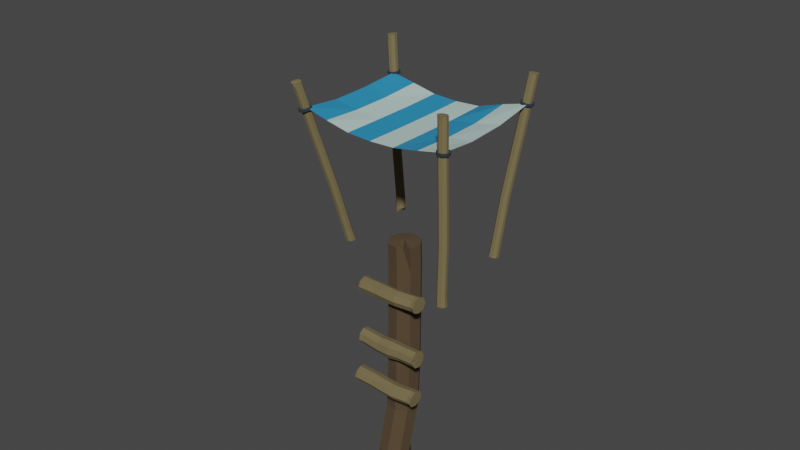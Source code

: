 # Source: SeaProps_1x1x1_textured.blend  (saved by Blender 3.0.42; exported with 4.5.12 LTS)
import bpy
from mathutils import Matrix  # noqa: F401  (used for matrix-valued properties, if any)

bpy.ops.wm.read_factory_settings(use_empty=True)
scene = bpy.context.scene
scene.name = 'Scene'

# ---- materials (node trees are filled in below, after node groups)
mat_woodhouse_01 = bpy.data.materials.new('WoodHouse_01')
mat_woodhouse_01.use_transparent_shadow = False
mat_woodhouse_02 = bpy.data.materials.new('WoodHouse_02')
mat_woodhouse_02.use_transparent_shadow = False
mat_drap_blanc = bpy.data.materials.new('Drap_blanc')
mat_drap_blanc.use_transparent_shadow = False
mat_drapbleu = bpy.data.materials.new('DrapBleu')
mat_drapbleu.use_transparent_shadow = False
mat_material_001 = bpy.data.materials.new('Material.001')
mat_material_001.use_transparent_shadow = False
mat_wooddeck = bpy.data.materials.new('WoodDeck')
mat_wooddeck.use_transparent_shadow = False

# ---- material node trees
mat_woodhouse_01.use_nodes = True; mat_woodhouse_01.node_tree.nodes.clear()
_N = mat_woodhouse_01.node_tree.nodes; _L = mat_woodhouse_01.node_tree.links
n0 = _N.new('ShaderNodeBsdfPrincipled'); n0.name = 'Principled BSDF'; n0.location = (10, 300)
n0.distribution = 'GGX'
n0.subsurface_method = 'RANDOM_WALK_SKIN'
n0.inputs[0].default_value = (0.2031, 0.1599, 0.07329, 1.0)
n0.inputs[2].default_value = 1.0
n0.inputs[3].default_value = 1.45
n0.inputs[27].default_value = (0.0, 0.0, 0.0, 1.0)
n0.inputs[28].default_value = 1.0
n1 = _N.new('ShaderNodeOutputMaterial'); n1.name = 'Material Output'; n1.location = (300, 300)
_L.new(n0.outputs[0], n1.inputs[0])
n1.is_active_output = True
mat_woodhouse_02.use_nodes = True; mat_woodhouse_02.node_tree.nodes.clear()
_N = mat_woodhouse_02.node_tree.nodes; _L = mat_woodhouse_02.node_tree.links
n0 = _N.new('ShaderNodeBsdfPrincipled'); n0.name = 'Principled BSDF'; n0.location = (10, 300)
n0.distribution = 'GGX'
n0.subsurface_method = 'RANDOM_WALK_SKIN'
n0.inputs[0].default_value = (0.1777, 0.1402, 0.06465, 1.0)
n0.inputs[2].default_value = 1.0
n0.inputs[3].default_value = 1.45
n0.inputs[27].default_value = (0.0, 0.0, 0.0, 1.0)
n0.inputs[28].default_value = 1.0
n1 = _N.new('ShaderNodeOutputMaterial'); n1.name = 'Material Output'; n1.location = (300, 300)
_L.new(n0.outputs[0], n1.inputs[0])
n1.is_active_output = True
mat_drap_blanc.use_nodes = True; mat_drap_blanc.node_tree.nodes.clear()
_N = mat_drap_blanc.node_tree.nodes; _L = mat_drap_blanc.node_tree.links
n0 = _N.new('ShaderNodeBsdfPrincipled'); n0.name = 'Principled BSDF'; n0.location = (10, 300)
n0.distribution = 'GGX'
n0.subsurface_method = 'RANDOM_WALK_SKIN'
n0.inputs[0].default_value = (0.5345, 0.7147, 0.6698, 1.0)
n0.inputs[3].default_value = 1.45
n0.inputs[27].default_value = (0.0, 0.0, 0.0, 1.0)
n0.inputs[28].default_value = 1.0
n1 = _N.new('ShaderNodeOutputMaterial'); n1.name = 'Material Output'; n1.location = (300, 300)
_L.new(n0.outputs[0], n1.inputs[0])
n1.is_active_output = True
mat_drapbleu.use_nodes = True; mat_drapbleu.node_tree.nodes.clear()
_N = mat_drapbleu.node_tree.nodes; _L = mat_drapbleu.node_tree.links
n0 = _N.new('ShaderNodeBsdfPrincipled'); n0.name = 'Principled BSDF'; n0.location = (10, 300)
n0.distribution = 'GGX'
n0.subsurface_method = 'RANDOM_WALK_SKIN'
n0.inputs[0].default_value = (0.02657, 0.2835, 0.5491, 1.0)
n0.inputs[3].default_value = 1.45
n0.inputs[27].default_value = (0.0, 0.0, 0.0, 1.0)
n0.inputs[28].default_value = 1.0
n1 = _N.new('ShaderNodeOutputMaterial'); n1.name = 'Material Output'; n1.location = (300, 300)
_L.new(n0.outputs[0], n1.inputs[0])
n1.is_active_output = True
mat_material_001.use_nodes = True; mat_material_001.node_tree.nodes.clear()
_N = mat_material_001.node_tree.nodes; _L = mat_material_001.node_tree.links
n0 = _N.new('ShaderNodeBsdfPrincipled'); n0.name = 'Principled BSDF'; n0.location = (10, 300)
n0.distribution = 'GGX'
n0.subsurface_method = 'RANDOM_WALK_SKIN'
n0.inputs[0].default_value = (0.01865, 0.03236, 0.04359, 1.0)
n0.inputs[2].default_value = 1.0
n0.inputs[3].default_value = 1.45
n0.inputs[27].default_value = (0.0, 0.0, 0.0, 1.0)
n0.inputs[28].default_value = 1.0
n1 = _N.new('ShaderNodeOutputMaterial'); n1.name = 'Material Output'; n1.location = (300, 300)
_L.new(n0.outputs[0], n1.inputs[0])
n1.is_active_output = True
mat_wooddeck.use_nodes = True; mat_wooddeck.node_tree.nodes.clear()
_N = mat_wooddeck.node_tree.nodes; _L = mat_wooddeck.node_tree.links
n0 = _N.new('ShaderNodeOutputMaterial'); n0.name = 'Material Output'; n0.location = (300, 300)
n1 = _N.new('ShaderNodeBsdfPrincipled'); n1.name = 'Principled BSDF'; n1.location = (10, 300)
n1.distribution = 'GGX'
n1.subsurface_method = 'RANDOM_WALK_SKIN'
n1.inputs[0].default_value = (0.08311, 0.05345, 0.02716, 1.0)
n1.inputs[2].default_value = 1.0
n1.inputs[3].default_value = 1.45
n1.inputs[27].default_value = (0.0, 0.0, 0.0, 1.0)
n1.inputs[28].default_value = 1.0
_L.new(n1.outputs[0], n0.inputs[0])
n0.is_active_output = True

# ---- world
world_world = bpy.data.worlds.new('World'); scene.world = world_world
world_world.use_nodes = True; world_world.node_tree.nodes.clear()
_N = world_world.node_tree.nodes; _L = world_world.node_tree.links
n0 = _N.new('ShaderNodeOutputWorld'); n0.name = 'World Output'; n0.location = (300, 300)
n1 = _N.new('ShaderNodeBackground'); n1.name = 'Background'; n1.location = (10, 300)
n1.inputs[0].default_value = (0.05088, 0.05088, 0.05088, 1.0)
_L.new(n1.outputs[0], n0.inputs[0])
n0.is_active_output = True
world_world.color = (0.05088, 0.05088, 0.05088)
world_world.use_sun_shadow = False
world_world.sun_shadow_jitter_overblur = 0.0

# ---- meshes
me_cube_001 = bpy.data.meshes.new('Cube.001')
me_cube_001.from_pydata([(-0.6768, -0.2138, -1.329), (-0.8403, -0.7428, 0.5), (-0.7177, -0.213, -1.331), (-0.8785, -0.742, 0.4982), (-0.744, -0.1865, -1.327), (-0.9031, -0.7172, 0.5022), (-0.7403, -0.1498, -1.319), (-0.8996, -0.683, 0.5095), (-0.7088, -0.1245, -1.312), (-0.8702, -0.6594, 0.516), (-0.6679, -0.1253, -1.311), (-0.832, -0.6602, 0.5177), (-0.6416, -0.1519, -1.315), (-0.8074, -0.685, 0.5137), (-0.6453, -0.1885, -1.322), (-0.8108, -0.7192, 0.5064), (-0.6897, -0.2447, -1.214), (-0.7555, -0.4906, -0.358), (-0.7902, -0.5887, -0.02685), (-0.8285, -0.5881, -0.02787), (-0.7937, -0.4898, -0.3597), (-0.728, -0.2441, -1.215), (-0.8531, -0.5634, -0.02361), (-0.8183, -0.465, -0.3558), (-0.7526, -0.2194, -1.211), (-0.8496, -0.5291, -0.01657), (-0.8149, -0.4308, -0.3484), (-0.7491, -0.1851, -1.204), (-0.8201, -0.5053, -0.01087), (-0.7854, -0.4072, -0.342), (-0.7196, -0.1613, -1.198), (-0.7819, -0.5059, -0.009846), (-0.7472, -0.408, -0.3403), (-0.6814, -0.1619, -1.197), (-0.7573, -0.5306, -0.01411), (-0.7226, -0.4328, -0.3442), (-0.6567, -0.1866, -1.202), (-0.7607, -0.5649, -0.02115), (-0.7261, -0.467, -0.3516), (-0.6602, -0.2209, -1.209), (-0.8565, -0.7038, 0.5121), (-0.7998, -0.6656, 0.4493), (-0.8244, -0.6408, 0.4533), (-0.8626, -0.64, 0.4516), (-0.8921, -0.6637, 0.4452), (-0.8955, -0.6979, 0.4379), (-0.8709, -0.7227, 0.4339), (-0.8327, -0.7235, 0.4356), (-0.881, -0.7463, 0.4978), (-0.8401, -0.7472, 0.4995), (-0.9072, -0.7198, 0.5019), (-0.9036, -0.6832, 0.5095), (-0.872, -0.6578, 0.5161), (-0.8312, -0.6587, 0.5179), (-0.8049, -0.6852, 0.5137), (-0.8086, -0.7219, 0.5061), (-0.8033, -0.6998, 0.4419), (-0.8605, -0.7468, 0.4986), (-0.8496, -0.7286, 0.4914), (-0.7204, -0.3831, -0.724), (-0.7587, -0.3824, -0.7254), (-0.7833, -0.3576, -0.7213), (-0.7798, -0.3234, -0.7141), (-0.7504, -0.2996, -0.708), (-0.7121, -0.3004, -0.7067), (-0.6875, -0.3251, -0.7108), (-0.691, -0.3593, -0.718), (0.8703, -0.6564, -1.324), (0.8495, -0.6635, 0.5755), (0.8299, -0.6632, -1.323), (0.8118, -0.6699, 0.5764), (0.7992, -0.6415, -1.324), (0.7831, -0.6497, 0.5752), (0.7962, -0.6042, -1.327), (0.7803, -0.6147, 0.5726), (0.8225, -0.5729, -1.33), (0.8049, -0.5855, 0.57), (0.8628, -0.5661, -1.331), (0.8426, -0.5792, 0.5691), (0.8935, -0.5878, -1.33), (0.8713, -0.5994, 0.5703), (0.8966, -0.6251, -1.327), (0.8742, -0.6343, 0.5729), (0.8659, -0.6551, -1.216), (0.8664, -0.6549, -0.3226), (0.8581, -0.6593, 0.02437), (0.8204, -0.6657, 0.02606), (0.8287, -0.6613, -0.3217), (0.8282, -0.6615, -1.214), (0.7917, -0.6454, 0.02518), (0.8, -0.6411, -0.3229), (0.7995, -0.6413, -1.215), (0.7888, -0.6105, 0.02223), (0.7971, -0.6061, -0.3255), (0.7967, -0.6063, -1.218), (0.8134, -0.5813, 0.01894), (0.8218, -0.5769, -0.328), (0.8213, -0.5771, -1.222), (0.8511, -0.5749, 0.01725), (0.8595, -0.5706, -0.329), (0.859, -0.5708, -1.223), (0.8798, -0.5951, 0.01813), (0.8882, -0.5908, -0.3278), (0.8877, -0.591, -1.222), (0.8827, -0.6301, 0.02108), (0.891, -0.6257, -0.3251), (0.8906, -0.6259, -1.219), (0.8266, -0.6261, 0.5775), (0.8736, -0.5981, 0.5026), (0.8449, -0.5779, 0.5014), (0.8072, -0.5843, 0.5024), (0.7826, -0.6135, 0.505), (0.7855, -0.6484, 0.5077), (0.8142, -0.6686, 0.5089), (0.8519, -0.6623, 0.5079), (0.8102, -0.6745, 0.5773), (0.8505, -0.6677, 0.5762), (0.7795, -0.6529, 0.576), (0.7764, -0.6156, 0.5729), (0.8028, -0.5843, 0.5699), (0.8431, -0.5775, 0.5688), (0.8738, -0.5991, 0.5702), (0.8768, -0.6365, 0.5732), (0.8765, -0.6331, 0.5053), (0.8304, -0.6711, 0.5768), (0.8375, -0.6542, 0.5641), (0.8726, -0.6515, -0.7057), (0.8349, -0.6579, -0.7044), (0.8062, -0.6376, -0.7054), (0.8033, -0.6027, -0.7082), (0.8279, -0.5735, -0.7111), (0.8656, -0.5671, -0.7124), (0.8943, -0.5873, -0.7114), (0.8972, -0.6223, -0.7086), (-0.8052, -0.6267, 0.2429), (0.8448, -0.627, 0.2318), (-0.8108, 0.6643, 0.2418), (0.8358, 0.6774, 0.2962), (-0.5302, -0.6383, 0.184), (-0.2563, -0.6478, 0.1349), (0.02012, -0.6502, 0.1247), (0.2963, -0.6473, 0.1348), (0.5714, -0.6379, 0.1798), (0.5675, 0.6592, 0.2301), (0.2986, 0.6376, 0.1515), (0.02477, 0.6336, 0.1369), (-0.2512, 0.6367, 0.1477), (-0.5303, 0.6508, 0.1958), (-0.8106, 0.2232, 0.2076), (-0.8094, -0.2073, 0.2006), (0.8408, -0.2074, 0.1991), (0.8387, 0.2265, 0.2211), (-0.5308, -0.2172, 0.1626), (-0.5306, 0.2117, 0.1676), (-0.2543, -0.2252, 0.1335), (-0.2529, 0.2027, 0.1362), (0.02216, -0.2283, 0.1225), (0.0231, 0.1995, 0.1249), (0.2965, -0.225, 0.1335), (0.2972, 0.2027, 0.1362), (0.5696, -0.2171, 0.1624), (0.5692, 0.213, 0.173), (-0.8395, -0.6846, 0.2246), (-0.8329, -0.691, 0.2232), (-0.8471, -0.6885, 0.221), (-0.8343, -0.6806, 0.1957), (-0.8424, -0.685, 0.1954), (-0.8283, -0.6874, 0.1976), (-0.8795, -0.6596, 0.2208), (-0.8793, -0.6684, 0.218), (-0.8878, -0.6566, 0.2181), (-0.8743, -0.6556, 0.192), (-0.8832, -0.6531, 0.1925), (-0.8747, -0.6648, 0.1924), (-0.8909, -0.6139, 0.2252), (-0.897, -0.6198, 0.2215), (-0.895, -0.6056, 0.2239), (-0.8857, -0.6099, 0.1963), (-0.8903, -0.6021, 0.1983), (-0.8924, -0.6163, 0.1959), (-0.867, -0.5742, 0.235), (-0.8757, -0.5737, 0.2318), (-0.8643, -0.5653, 0.235), (-0.8619, -0.5702, 0.2062), (-0.8596, -0.5618, 0.2094), (-0.8711, -0.5701, 0.2062), (-0.8219, -0.5638, 0.2445), (-0.8279, -0.557, 0.2427), (-0.8137, -0.5594, 0.2449), (-0.8167, -0.5598, 0.2157), (-0.8091, -0.5559, 0.2193), (-0.8233, -0.5534, 0.2171), (-0.7819, -0.5888, 0.2483), (-0.7815, -0.5795, 0.2479), (-0.7729, -0.5913, 0.2478), (-0.7767, -0.5848, 0.2195), (-0.7683, -0.5877, 0.2222), (-0.7769, -0.576, 0.2223), (-0.7704, -0.6345, 0.244), (-0.7637, -0.6281, 0.2444), (-0.7658, -0.6423, 0.242), (-0.7652, -0.6305, 0.2151), (-0.7612, -0.6388, 0.2164), (-0.7591, -0.6246, 0.2188), (-0.7943, -0.6742, 0.2341), (-0.785, -0.6743, 0.2341), (-0.7965, -0.6826, 0.2309), (-0.7891, -0.6702, 0.2053), (-0.7919, -0.679, 0.2053), (-0.7804, -0.6707, 0.2085), (0.8142, -0.674, 0.2324), (0.8193, -0.6814, 0.2301), (0.8055, -0.677, 0.2312), (0.8123, -0.6728, 0.2029), (0.8038, -0.6759, 0.205), (0.8176, -0.6804, 0.2039), (0.7782, -0.6435, 0.236), (0.7765, -0.6524, 0.234), (0.7699, -0.6395, 0.235), (0.7763, -0.6423, 0.2065), (0.7682, -0.6384, 0.2088), (0.7748, -0.6513, 0.2079), (0.7744, -0.5963, 0.2381), (0.7669, -0.6015, 0.2367), (0.7713, -0.5877, 0.237), (0.7725, -0.5951, 0.2086), (0.7696, -0.5866, 0.2108), (0.7652, -0.6005, 0.2105), (0.805, -0.5602, 0.2376), (0.796, -0.5586, 0.2365), (0.8089, -0.5519, 0.236), (0.8031, -0.559, 0.2081), (0.8072, -0.5509, 0.2098), (0.7943, -0.5575, 0.2104), (0.8521, -0.5563, 0.2347), (0.8468, -0.5488, 0.2336), (0.8606, -0.5532, 0.2326), (0.8502, -0.5551, 0.2052), (0.8589, -0.5522, 0.2064), (0.8451, -0.5477, 0.2075), (0.8881, -0.5869, 0.2311), (0.8896, -0.5778, 0.2297), (0.8962, -0.5907, 0.2287), (0.8862, -0.5857, 0.2016), (0.8945, -0.5897, 0.2026), (0.8879, -0.5768, 0.2035), (0.8919, -0.634, 0.2289), (0.8993, -0.6287, 0.227), (0.8948, -0.6425, 0.2268), (0.89, -0.6328, 0.1995), (0.8931, -0.6415, 0.2006), (0.8976, -0.6276, 0.2009), (0.8613, -0.6701, 0.2295), (0.8702, -0.6716, 0.2272), (0.8572, -0.6782, 0.2278), (0.8594, -0.6689, 0.2), (0.8555, -0.6772, 0.2016), (0.8685, -0.6705, 0.201), (-0.8093, -0.2072, 0.1949), (-0.8051, -0.6266, 0.2372), (0.5714, -0.6378, 0.1741), (0.8448, -0.6269, 0.2261), (0.8388, 0.2266, 0.2154), (0.8358, 0.6775, 0.2905), (-0.5303, 0.6509, 0.1901), (-0.8107, 0.6644, 0.2361), (-0.5301, -0.6382, 0.1783), (-0.2563, -0.6477, 0.1293), (0.02016, -0.6501, 0.119), (0.2963, -0.6472, 0.1291), (0.5676, 0.6593, 0.2244), (0.2987, 0.6377, 0.1458), (0.02481, 0.6337, 0.1312), (-0.2511, 0.6368, 0.142), (-0.5306, 0.2118, 0.162), (-0.2529, 0.2028, 0.1305), (0.02314, 0.1996, 0.1192), (0.2972, 0.2028, 0.1305), (0.5692, 0.2131, 0.1673), (-0.8105, 0.2233, 0.2019), (0.8409, -0.2073, 0.1934), (-0.5307, -0.2171, 0.1569), (-0.2543, -0.2251, 0.1278), (0.0222, -0.2282, 0.1168), (0.2965, -0.2249, 0.1278), (0.5697, -0.217, 0.1567), (0.6453, 0.5204, -1.326), (0.8276, 0.7886, 0.5818), (0.6861, 0.5184, -1.328), (0.8657, 0.7867, 0.5798), (0.7114, 0.4907, -1.328), (0.8894, 0.7608, 0.5802), (0.7064, 0.4535, -1.325), (0.8847, 0.726, 0.5828), (0.674, 0.4286, -1.322), (0.8545, 0.7028, 0.5861), (0.6332, 0.4306, -1.32), (0.8163, 0.7047, 0.5882), (0.6079, 0.4584, -1.32), (0.7926, 0.7307, 0.5877), (0.6129, 0.4956, -1.323), (0.7973, 0.7654, 0.5851), (0.6593, 0.5349, -1.184), (0.7339, 0.6591, -0.3021), (0.7721, 0.7097, 0.03915), (0.8103, 0.7079, 0.03787), (0.772, 0.6572, -0.3041), (0.6975, 0.5331, -1.185), (0.834, 0.682, 0.0386), (0.7957, 0.6312, -0.3037), (0.7212, 0.5072, -1.184), (0.8293, 0.6472, 0.04091), (0.791, 0.5965, -0.3011), (0.7165, 0.4724, -1.182), (0.799, 0.6239, 0.04346), (0.7608, 0.5733, -0.2978), (0.6862, 0.4491, -1.179), (0.7607, 0.6257, 0.04474), (0.7226, 0.5752, -0.2958), (0.6479, 0.4509, -1.178), (0.737, 0.6516, 0.044), (0.6989, 0.6011, -0.2962), (0.6242, 0.4768, -1.179), (0.7417, 0.6864, 0.04169), (0.7036, 0.6359, -0.2988), (0.6289, 0.5116, -1.181), (0.8424, 0.7477, 0.5884), (0.7844, 0.7205, 0.5213), (0.8081, 0.6946, 0.5217), (0.8462, 0.6927, 0.5197), (0.8765, 0.7159, 0.5165), (0.8812, 0.7507, 0.5139), (0.8575, 0.7766, 0.5135), (0.8193, 0.7785, 0.5154), (0.8684, 0.791, 0.5799), (0.8276, 0.793, 0.582), (0.8937, 0.7632, 0.5803), (0.8887, 0.726, 0.5828), (0.8563, 0.7012, 0.5861), (0.8155, 0.7032, 0.5881), (0.7902, 0.7309, 0.5878), (0.7952, 0.7681, 0.5852), (0.7891, 0.7553, 0.5187), (0.8479, 0.792, 0.5809), (0.8364, 0.7754, 0.5714), (0.6949, 0.6038, -0.6792), (0.7331, 0.602, -0.6809), (0.7568, 0.576, -0.6803), (0.7521, 0.5413, -0.6778), (0.7218, 0.518, -0.6749), (0.6837, 0.5199, -0.6733), (0.66, 0.5458, -0.6738), (0.6646, 0.5806, -0.6763), (-0.7289, 0.7059, -1.32), (-0.8744, 0.7364, 0.6373), (-0.6884, 0.709, -1.316), (-0.8364, 0.7393, 0.6415), (-0.6598, 0.6847, -1.262), (-0.8097, 0.7165, 0.643), (-0.6599, 0.6471, -1.264), (-0.8099, 0.6814, 0.6408), (-0.6887, 0.6184, -1.269), (-0.8368, 0.6545, 0.6362), (-0.7292, 0.6153, -1.327), (-0.8747, 0.6516, 0.632), (-0.7578, 0.6396, -1.328), (-0.9014, 0.6744, 0.6306), (-0.7577, 0.6771, -1.326), (-0.9012, 0.7095, 0.6328), (-0.7352, 0.7059, -1.149), (-0.8136, 0.7175, -0.2587), (-0.8351, 0.7257, 0.08762), (-0.7973, 0.7286, 0.0926), (-0.7757, 0.7204, -0.2545), (-0.6973, 0.7088, -1.144), (-0.7706, 0.7058, 0.09434), (-0.7489, 0.6977, -0.2531), (-0.6706, 0.686, -1.142), (-0.7707, 0.6707, 0.09184), (-0.7491, 0.6626, -0.2553), (-0.6707, 0.6509, -1.144), (-0.7975, 0.6438, 0.08655), (-0.776, 0.6357, -0.2598), (-0.6976, 0.624, -1.15), (-0.8354, 0.6409, 0.08157), (-0.8139, 0.6328, -0.264), (-0.7354, 0.6211, -1.155), (-0.8621, 0.6637, 0.07983), (-0.8406, 0.6555, -0.2654), (-0.7621, 0.6439, -1.156), (-0.862, 0.6988, 0.08233), (-0.8405, 0.6906, -0.2633), (-0.762, 0.679, -1.154), (-0.8552, 0.697, 0.6416), (-0.8979, 0.6725, 0.5629), (-0.8712, 0.6497, 0.5644), (-0.8333, 0.6526, 0.5687), (-0.8064, 0.6795, 0.5733), (-0.8063, 0.7146, 0.5755), (-0.833, 0.7374, 0.574), (-0.8709, 0.7344, 0.5698), (-0.8345, 0.7438, 0.6426), (-0.875, 0.7407, 0.6379), (-0.8059, 0.7194, 0.644), (-0.806, 0.6819, 0.6414), (-0.8347, 0.6532, 0.6363), (-0.8753, 0.65, 0.6317), (-0.9038, 0.6744, 0.6302), (-0.9037, 0.7119, 0.6328), (-0.8978, 0.7076, 0.5652), (-0.8548, 0.7422, 0.6403), (-0.8623, 0.7258, 0.627), (-0.7866, 0.7096, -0.6408), (-0.7487, 0.7125, -0.6362), (-0.722, 0.6897, -0.6346), (-0.7221, 0.6546, -0.637), (-0.749, 0.6278, -0.6419), (-0.7869, 0.6248, -0.6465), (-0.8136, 0.6476, -0.6481), (-0.8134, 0.6827, -0.6457), (0.8247, 0.7686, 0.3011), (0.8183, 0.7753, 0.3006), (0.8324, 0.7727, 0.298), (0.8194, 0.7688, 0.272), (0.8277, 0.7729, 0.2722), (0.8136, 0.7755, 0.2748), (0.8638, 0.7429, 0.2938), (0.8639, 0.7521, 0.2921), (0.872, 0.7401, 0.2906), (0.8585, 0.7431, 0.2647), (0.8673, 0.7402, 0.2647), (0.8592, 0.7522, 0.2663), (0.8736, 0.6967, 0.2917), (0.8799, 0.7029, 0.2889), (0.8773, 0.6885, 0.2893), (0.8682, 0.6968, 0.2627), (0.8726, 0.6887, 0.2635), (0.8752, 0.703, 0.2631), (0.8483, 0.6569, 0.2962), (0.857, 0.6565, 0.2929), (0.8452, 0.6482, 0.295), (0.843, 0.6571, 0.2671), (0.8405, 0.6484, 0.2692), (0.8522, 0.6567, 0.2671), (0.8028, 0.6469, 0.3045), (0.8085, 0.6402, 0.3017), (0.7945, 0.6428, 0.3043), (0.7974, 0.6471, 0.2754), (0.7897, 0.6429, 0.2785), (0.8038, 0.6403, 0.2759), (0.7637, 0.6726, 0.3117), (0.763, 0.6635, 0.3101), (0.7549, 0.6754, 0.3117), (0.7584, 0.6727, 0.2827), (0.7501, 0.6756, 0.2859), (0.7583, 0.6636, 0.2843), (0.7539, 0.7189, 0.3138), (0.747, 0.7127, 0.3133), (0.7496, 0.727, 0.3129), (0.7486, 0.719, 0.2847), (0.7448, 0.7271, 0.2871), (0.7423, 0.7128, 0.2875), (0.7792, 0.7586, 0.3093), (0.7699, 0.759, 0.3094), (0.7817, 0.7673, 0.3072), (0.7738, 0.7588, 0.2803), (0.777, 0.7674, 0.2814), (0.7652, 0.7592, 0.2835), (-0.8073, 0.7472, 0.259), (-0.8122, 0.755, 0.2578), (-0.7985, 0.7499, 0.2582), (-0.8054, 0.7499, 0.2297), (-0.7968, 0.7524, 0.2321), (-0.8105, 0.7574, 0.2317), (-0.7725, 0.7151, 0.2582), (-0.7704, 0.7242, 0.2575), (-0.7643, 0.711, 0.2567), (-0.7706, 0.7179, 0.2288), (-0.7626, 0.7135, 0.2306), (-0.7688, 0.7266, 0.2314), (-0.7703, 0.6681, 0.2539), (-0.7626, 0.6731, 0.2532), (-0.7675, 0.6595, 0.2516), (-0.7685, 0.6708, 0.2245), (-0.7659, 0.662, 0.2255), (-0.7609, 0.6756, 0.2271), (-0.8022, 0.6335, 0.2486), (-0.7932, 0.6317, 0.2473), (-0.8064, 0.6256, 0.2459), (-0.8004, 0.6363, 0.2192), (-0.8047, 0.6281, 0.2198), (-0.7916, 0.6342, 0.2212), (-0.8494, 0.6317, 0.2454), (-0.8444, 0.6242, 0.2433), (-0.858, 0.6292, 0.2429), (-0.8475, 0.6344, 0.216), (-0.8563, 0.6317, 0.2169), (-0.8427, 0.6266, 0.2173), (-0.8843, 0.6637, 0.2462), (-0.8861, 0.655, 0.2436), (-0.8922, 0.6681, 0.2444), (-0.8824, 0.6665, 0.2168), (-0.8906, 0.6706, 0.2184), (-0.8844, 0.6574, 0.2175), (-0.8864, 0.7108, 0.2505), (-0.8939, 0.706, 0.2479), (-0.889, 0.7196, 0.2495), (-0.8845, 0.7135, 0.2212), (-0.8873, 0.7221, 0.2235), (-0.8923, 0.7085, 0.2219), (-0.8545, 0.7453, 0.2558), (-0.8633, 0.7474, 0.2538), (-0.8501, 0.7535, 0.2552), (-0.8526, 0.7481, 0.2265), (-0.8485, 0.756, 0.2291), (-0.8616, 0.7499, 0.2277)], [], [(47, 58, 57), (46, 3, 5, 45), (45, 5, 7, 44), (44, 7, 9, 43), (43, 9, 11, 42), (42, 11, 13, 41), (5, 3, 48, 50), (41, 13, 15, 56), (56, 15, 1, 47), (0, 2, 4, 6, 8, 10, 12, 14), (14, 39, 16, 0), (66, 38, 17, 59), (38, 37, 18, 17), (12, 36, 39, 14), (65, 35, 38, 66), (35, 34, 37, 38), (10, 33, 36, 12), (64, 32, 35, 65), (32, 31, 34, 35), (8, 30, 33, 10), (63, 29, 32, 64), (29, 28, 31, 32), (6, 27, 30, 8), (62, 26, 29, 63), (26, 25, 28, 29), (4, 24, 27, 6), (61, 23, 26, 62), (23, 22, 25, 26), (2, 21, 24, 4), (60, 20, 23, 61), (20, 19, 22, 23), (0, 16, 21, 2), (59, 17, 20, 60), (17, 18, 19, 20), (22, 45, 44, 25), (11, 9, 52, 53), (1, 15, 55, 49), (7, 5, 50, 51), (13, 11, 53, 54), (9, 7, 51, 52), (15, 13, 54, 55), (40, 57, 58), (40, 50, 48), (40, 51, 50), (40, 52, 51), (40, 53, 52), (40, 54, 53), (40, 55, 54), (40, 49, 55), (25, 44, 43, 28), (28, 43, 42, 31), (31, 42, 41, 34), (34, 41, 56, 37), (37, 56, 47, 18), (19, 46, 45, 22), (18, 47, 46, 19), (57, 40, 48), (58, 1, 49), (47, 57, 3, 46), (3, 57, 48), (58, 49, 40), (58, 47, 1), (16, 59, 60, 21), (21, 60, 61, 24), (24, 61, 62, 27), (27, 62, 63, 30), (30, 63, 64, 33), (33, 64, 65, 36), (36, 65, 66, 39), (39, 66, 59, 16), (114, 125, 124), (113, 70, 72, 112), (112, 72, 74, 111), (111, 74, 76, 110), (110, 76, 78, 109), (109, 78, 80, 108), (72, 70, 115, 117), (108, 80, 82, 123), (123, 82, 68, 114), (67, 69, 71, 73, 75, 77, 79, 81), (81, 106, 83, 67), (133, 105, 84, 126), (105, 104, 85, 84), (79, 103, 106, 81), (132, 102, 105, 133), (102, 101, 104, 105), (77, 100, 103, 79), (131, 99, 102, 132), (99, 98, 101, 102), (75, 97, 100, 77), (130, 96, 99, 131), (96, 95, 98, 99), (73, 94, 97, 75), (129, 93, 96, 130), (93, 92, 95, 96), (71, 91, 94, 73), (128, 90, 93, 129), (90, 89, 92, 93), (69, 88, 91, 71), (127, 87, 90, 128), (87, 86, 89, 90), (67, 83, 88, 69), (126, 84, 87, 127), (84, 85, 86, 87), (89, 112, 111, 92), (78, 76, 119, 120), (68, 82, 122, 116), (74, 72, 117, 118), (80, 78, 120, 121), (76, 74, 118, 119), (82, 80, 121, 122), (107, 124, 125), (107, 117, 115), (107, 118, 117), (107, 119, 118), (107, 120, 119), (107, 121, 120), (107, 122, 121), (107, 116, 122), (92, 111, 110, 95), (95, 110, 109, 98), (98, 109, 108, 101), (101, 108, 123, 104), (104, 123, 114, 85), (86, 113, 112, 89), (85, 114, 113, 86), (124, 107, 115), (125, 68, 116), (114, 124, 70, 113), (70, 124, 115), (125, 116, 107), (125, 114, 68), (83, 126, 127, 88), (88, 127, 128, 91), (91, 128, 129, 94), (94, 129, 130, 97), (97, 130, 131, 100), (100, 131, 132, 103), (103, 132, 133, 106), (106, 133, 126, 83), (161, 143, 137, 151), (148, 136, 147, 153), (153, 147, 146, 155), (155, 146, 145, 157), (157, 145, 144, 159), (159, 144, 143, 161), (141, 158, 160, 142), (158, 159, 161, 160), (140, 156, 158, 141), (156, 157, 159, 158), (139, 154, 156, 140), (154, 155, 157, 156), (138, 152, 154, 139), (152, 153, 155, 154), (134, 149, 152, 138), (149, 148, 153, 152), (142, 160, 150, 135), (160, 161, 151, 150), (206, 208, 167, 163), (176, 178, 185, 181), (182, 184, 191, 187), (188, 190, 197, 193), (194, 196, 203, 199), (200, 202, 209, 205), (170, 172, 179, 175), (171, 165, 207, 201, 195, 189, 183, 177), (164, 166, 173, 169), (162, 163, 164), (165, 166, 167), (168, 169, 170), (171, 172, 173), (174, 175, 176), (177, 178, 179), (180, 181, 182), (183, 184, 185), (186, 187, 188), (189, 190, 191), (192, 193, 194), (195, 196, 197), (198, 199, 200), (201, 202, 203), (204, 205, 206), (207, 208, 209), (164, 169, 168, 162), (173, 166, 165, 171), (163, 167, 166, 164), (172, 170, 169, 173), (170, 175, 174, 168), (179, 172, 171, 177), (178, 176, 175, 179), (176, 181, 180, 174), (185, 178, 177, 183), (184, 182, 181, 185), (182, 187, 186, 180), (191, 184, 183, 189), (190, 188, 187, 191), (188, 193, 192, 186), (197, 190, 189, 195), (196, 194, 193, 197), (194, 199, 198, 192), (203, 196, 195, 201), (202, 200, 199, 203), (200, 205, 204, 198), (209, 202, 201, 207), (208, 206, 205, 209), (206, 163, 162, 204), (167, 208, 207, 165), (162, 168, 174, 180, 186, 192, 198, 204), (254, 256, 215, 211), (224, 226, 233, 229), (230, 232, 239, 235), (236, 238, 245, 241), (242, 244, 251, 247), (248, 250, 257, 253), (218, 220, 227, 223), (219, 213, 255, 249, 243, 237, 231, 225), (212, 214, 221, 217), (210, 211, 212), (213, 214, 215), (216, 217, 218), (219, 220, 221), (222, 223, 224), (225, 226, 227), (228, 229, 230), (231, 232, 233), (234, 235, 236), (237, 238, 239), (240, 241, 242), (243, 244, 245), (246, 247, 248), (249, 250, 251), (252, 253, 254), (255, 256, 257), (212, 217, 216, 210), (221, 214, 213, 219), (211, 215, 214, 212), (220, 218, 217, 221), (218, 223, 222, 216), (227, 220, 219, 225), (226, 224, 223, 227), (224, 229, 228, 222), (233, 226, 225, 231), (232, 230, 229, 233), (230, 235, 234, 228), (239, 232, 231, 237), (238, 236, 235, 239), (236, 241, 240, 234), (245, 238, 237, 243), (244, 242, 241, 245), (242, 247, 246, 240), (251, 244, 243, 249), (250, 248, 247, 251), (248, 253, 252, 246), (257, 250, 249, 255), (256, 254, 253, 257), (254, 211, 210, 252), (215, 256, 255, 213), (210, 216, 222, 228, 234, 240, 246, 252), (278, 262, 263, 270), (279, 274, 264, 265), (274, 275, 273, 264), (275, 276, 272, 273), (276, 277, 271, 272), (277, 278, 270, 271), (269, 260, 285, 284), (284, 285, 278, 277), (268, 269, 284, 283), (283, 284, 277, 276), (267, 268, 283, 282), (282, 283, 276, 275), (266, 267, 282, 281), (281, 282, 275, 274), (259, 266, 281, 258), (258, 281, 274, 279), (260, 261, 280, 285), (285, 280, 262, 278), (151, 137, 263, 262), (143, 144, 271, 270), (147, 136, 265, 264), (144, 145, 272, 271), (134, 138, 266, 259), (136, 148, 279, 265), (145, 146, 273, 272), (138, 139, 267, 266), (148, 149, 258, 279), (146, 147, 264, 273), (139, 140, 268, 267), (135, 150, 280, 261), (140, 141, 269, 268), (150, 151, 262, 280), (149, 134, 259, 258), (141, 142, 260, 269), (142, 135, 261, 260), (137, 143, 270, 263), (333, 344, 343), (332, 289, 291, 331), (331, 291, 293, 330), (330, 293, 295, 329), (329, 295, 297, 328), (328, 297, 299, 327), (291, 289, 334, 336), (327, 299, 301, 342), (342, 301, 287, 333), (286, 288, 290, 292, 294, 296, 298, 300), (300, 325, 302, 286), (352, 324, 303, 345), (324, 323, 304, 303), (298, 322, 325, 300), (351, 321, 324, 352), (321, 320, 323, 324), (296, 319, 322, 298), (350, 318, 321, 351), (318, 317, 320, 321), (294, 316, 319, 296), (349, 315, 318, 350), (315, 314, 317, 318), (292, 313, 316, 294), (348, 312, 315, 349), (312, 311, 314, 315), (290, 310, 313, 292), (347, 309, 312, 348), (309, 308, 311, 312), (288, 307, 310, 290), (346, 306, 309, 347), (306, 305, 308, 309), (286, 302, 307, 288), (345, 303, 306, 346), (303, 304, 305, 306), (308, 331, 330, 311), (297, 295, 338, 339), (287, 301, 341, 335), (293, 291, 336, 337), (299, 297, 339, 340), (295, 293, 337, 338), (301, 299, 340, 341), (326, 343, 344), (326, 336, 334), (326, 337, 336), (326, 338, 337), (326, 339, 338), (326, 340, 339), (326, 341, 340), (326, 335, 341), (311, 330, 329, 314), (314, 329, 328, 317), (317, 328, 327, 320), (320, 327, 342, 323), (323, 342, 333, 304), (305, 332, 331, 308), (304, 333, 332, 305), (343, 326, 334), (344, 287, 335), (333, 343, 289, 332), (289, 343, 334), (344, 335, 326), (344, 333, 287), (302, 345, 346, 307), (307, 346, 347, 310), (310, 347, 348, 313), (313, 348, 349, 316), (316, 349, 350, 319), (319, 350, 351, 322), (322, 351, 352, 325), (325, 352, 345, 302), (400, 411, 410), (399, 356, 358, 398), (398, 358, 360, 397), (397, 360, 362, 396), (396, 362, 364, 395), (395, 364, 366, 394), (358, 356, 401, 403), (394, 366, 368, 409), (409, 368, 354, 400), (353, 355, 357, 359, 361, 363, 365, 367), (367, 392, 369, 353), (419, 391, 370, 412), (391, 390, 371, 370), (365, 389, 392, 367), (418, 388, 391, 419), (388, 387, 390, 391), (363, 386, 389, 365), (417, 385, 388, 418), (385, 384, 387, 388), (361, 383, 386, 363), (416, 382, 385, 417), (382, 381, 384, 385), (359, 380, 383, 361), (415, 379, 382, 416), (379, 378, 381, 382), (357, 377, 380, 359), (414, 376, 379, 415), (376, 375, 378, 379), (355, 374, 377, 357), (413, 373, 376, 414), (373, 372, 375, 376), (353, 369, 374, 355), (412, 370, 373, 413), (370, 371, 372, 373), (375, 398, 397, 378), (364, 362, 405, 406), (354, 368, 408, 402), (360, 358, 403, 404), (366, 364, 406, 407), (362, 360, 404, 405), (368, 366, 407, 408), (393, 410, 411), (393, 403, 401), (393, 404, 403), (393, 405, 404), (393, 406, 405), (393, 407, 406), (393, 408, 407), (393, 402, 408), (378, 397, 396, 381), (381, 396, 395, 384), (384, 395, 394, 387), (387, 394, 409, 390), (390, 409, 400, 371), (372, 399, 398, 375), (371, 400, 399, 372), (410, 393, 401), (411, 354, 402), (400, 410, 356, 399), (356, 410, 401), (411, 402, 393), (411, 400, 354), (369, 412, 413, 374), (374, 413, 414, 377), (377, 414, 415, 380), (380, 415, 416, 383), (383, 416, 417, 386), (386, 417, 418, 389), (389, 418, 419, 392), (392, 419, 412, 369), (464, 466, 425, 421), (434, 436, 443, 439), (440, 442, 449, 445), (446, 448, 455, 451), (452, 454, 461, 457), (458, 460, 467, 463), (428, 430, 437, 433), (429, 423, 465, 459, 453, 447, 441, 435), (422, 424, 431, 427), (420, 421, 422), (423, 424, 425), (426, 427, 428), (429, 430, 431), (432, 433, 434), (435, 436, 437), (438, 439, 440), (441, 442, 443), (444, 445, 446), (447, 448, 449), (450, 451, 452), (453, 454, 455), (456, 457, 458), (459, 460, 461), (462, 463, 464), (465, 466, 467), (422, 427, 426, 420), (431, 424, 423, 429), (421, 425, 424, 422), (430, 428, 427, 431), (428, 433, 432, 426), (437, 430, 429, 435), (436, 434, 433, 437), (434, 439, 438, 432), (443, 436, 435, 441), (442, 440, 439, 443), (440, 445, 444, 438), (449, 442, 441, 447), (448, 446, 445, 449), (446, 451, 450, 444), (455, 448, 447, 453), (454, 452, 451, 455), (452, 457, 456, 450), (461, 454, 453, 459), (460, 458, 457, 461), (458, 463, 462, 456), (467, 460, 459, 465), (466, 464, 463, 467), (464, 421, 420, 462), (425, 466, 465, 423), (420, 426, 432, 438, 444, 450, 456, 462), (512, 514, 473, 469), (482, 484, 491, 487), (488, 490, 497, 493), (494, 496, 503, 499), (500, 502, 509, 505), (506, 508, 515, 511), (476, 478, 485, 481), (477, 471, 513, 507, 501, 495, 489, 483), (470, 472, 479, 475), (468, 469, 470), (471, 472, 473), (474, 475, 476), (477, 478, 479), (480, 481, 482), (483, 484, 485), (486, 487, 488), (489, 490, 491), (492, 493, 494), (495, 496, 497), (498, 499, 500), (501, 502, 503), (504, 505, 506), (507, 508, 509), (510, 511, 512), (513, 514, 515), (470, 475, 474, 468), (479, 472, 471, 477), (469, 473, 472, 470), (478, 476, 475, 479), (476, 481, 480, 474), (485, 478, 477, 483), (484, 482, 481, 485), (482, 487, 486, 480), (491, 484, 483, 489), (490, 488, 487, 491), (488, 493, 492, 486), (497, 490, 489, 495), (496, 494, 493, 497), (494, 499, 498, 492), (503, 496, 495, 501), (502, 500, 499, 503), (500, 505, 504, 498), (509, 502, 501, 507), (508, 506, 505, 509), (506, 511, 510, 504), (515, 508, 507, 513), (514, 512, 511, 515), (512, 469, 468, 510), (473, 514, 513, 471), (468, 474, 480, 486, 492, 498, 504, 510)])
me_cube_001.polygons.foreach_set('material_index', [1, 1, 1, 1, 1, 1, 1, 1, 1, 1, 1, 1, 1, 1, 1, 1, 1, 1, 1, 1, 1, 1, 1, 1, 1, 1, 1, 1, 1, 1, 1, 1, 1, 1, 1, 1, 1, 1, 1, 1, 1, 1, 1, 1, 1, 1, 1, 1, 1, 1, 1, 1, 1, 1, 1, 1, 1, 1, 1, 1, 1, 1, 1, 1, 1, 1, 1, 1, 1, 1, 1, 1, 1, 1, 1, 1, 1, 1, 1, 1, 1, 1, 1, 1, 1, 1, 1, 1, 1, 1, 1, 1, 1, 1, 1, 1, 1, 1, 1, 1, 1, 1, 1, 1, 1, 1, 1, 1, 1, 1, 1, 1, 1, 1, 1, 1, 1, 1, 1, 1, 1, 1, 1, 1, 1, 1, 1, 1, 1, 1, 1, 1, 1, 1, 1, 1, 1, 1, 1, 1, 2, 3, 2, 3, 2, 3, 3, 3, 2, 2, 3, 3, 2, 2, 3, 3, 2, 2, 4, 4, 4, 4, 4, 4, 4, 4, 4, 4, 4, 4, 4, 4, 4, 4, 4, 4, 4, 4, 4, 4, 4, 4, 4, 4, 4, 4, 4, 4, 4, 4, 4, 4, 4, 4, 4, 4, 4, 4, 4, 4, 4, 4, 4, 4, 4, 4, 4, 4, 4, 4, 4, 4, 4, 4, 4, 4, 4, 4, 4, 4, 4, 4, 4, 4, 4, 4, 4, 4, 4, 4, 4, 4, 4, 4, 4, 4, 4, 4, 4, 4, 4, 4, 4, 4, 4, 4, 4, 4, 4, 4, 4, 4, 4, 4, 4, 4, 4, 4, 2, 3, 2, 3, 2, 3, 3, 3, 2, 2, 3, 3, 2, 2, 3, 3, 2, 2, 2, 3, 3, 2, 3, 3, 3, 2, 3, 2, 3, 2, 2, 2, 3, 3, 2, 2, 1, 1, 1, 1, 1, 1, 1, 1, 1, 1, 1, 1, 1, 1, 1, 1, 1, 1, 1, 1, 1, 1, 1, 1, 1, 1, 1, 1, 1, 1, 1, 1, 1, 1, 1, 1, 1, 1, 1, 1, 1, 1, 1, 1, 1, 1, 1, 1, 1, 1, 1, 1, 1, 1, 1, 1, 1, 1, 1, 1, 1, 1, 1, 1, 1, 1, 1, 1, 1, 1, 1, 1, 1, 1, 1, 1, 1, 1, 1, 1, 1, 1, 1, 1, 1, 1, 1, 1, 1, 1, 1, 1, 1, 1, 1, 1, 1, 1, 1, 1, 1, 1, 1, 1, 1, 1, 1, 1, 1, 1, 1, 1, 1, 1, 1, 1, 1, 1, 1, 1, 1, 1, 1, 1, 1, 1, 1, 1, 1, 1, 1, 1, 1, 1, 1, 1, 1, 1, 1, 1, 4, 4, 4, 4, 4, 4, 4, 4, 4, 4, 4, 4, 4, 4, 4, 4, 4, 4, 4, 4, 4, 4, 4, 4, 4, 4, 4, 4, 4, 4, 4, 4, 4, 4, 4, 4, 4, 4, 4, 4, 4, 4, 4, 4, 4, 4, 4, 4, 4, 4, 4, 4, 4, 4, 4, 4, 4, 4, 4, 4, 4, 4, 4, 4, 4, 4, 4, 4, 4, 4, 4, 4, 4, 4, 4, 4, 4, 4, 4, 4, 4, 4, 4, 4, 4, 4, 4, 4, 4, 4, 4, 4, 4, 4, 4, 4, 4, 4, 4, 4])
_uv = me_cube_001.uv_layers.new(name='UVMap')
_uv.uv.foreach_set('vector', [1.0, 0.9892, 0.9854, 1.0, 0.9529, 1.0, 0.875, 0.9892, 0.875, 1.0, 0.75, 1.0, 0.75, 0.9892, 0.75, 0.9892, 0.75, 1.0, 0.625, 1.0, 0.625, 0.9892, 0.625, 0.9892, 0.625, 1.0, 0.5, 1.0, 0.5, 0.9892, 0.5, 0.9892, 0.5, 1.0, 0.375, 1.0, 0.375, 0.9892, 0.375, 0.9892, 0.375, 1.0, 0.25, 1.0, 0.25, 0.9892, 0.75, 1.0, 0.875, 1.0, 0.875, 1.0, 0.75, 1.0, 0.25, 0.9892, 0.25, 1.0, 0.125, 1.0, 0.125, 0.9892, 0.125, 0.9892, 0.125, 1.0, 0.0, 1.0, 0.0, 0.9892, 0.75, 0.49, 0.9197, 0.4197, 0.99, 0.25, 0.9197, 0.08029, 0.75, 0.01, 0.5803, 0.08029, 0.51, 0.25, 0.5803, 0.4197, 0.125, 0.5, 0.125, 0.625, 0.0, 0.625, 0.0, 0.5, 0.125, 0.6889, 0.125, 0.75, 0.0, 0.75, 0.0, 0.6889, 0.125, 0.75, 0.125, 0.875, 0.0, 0.875, 0.0, 0.75, 0.25, 0.5, 0.25, 0.625, 0.125, 0.625, 0.125, 0.5, 0.25, 0.6889, 0.25, 0.75, 0.125, 0.75, 0.125, 0.6889, 0.25, 0.75, 0.25, 0.875, 0.125, 0.875, 0.125, 0.75, 0.375, 0.5, 0.375, 0.625, 0.25, 0.625, 0.25, 0.5, 0.375, 0.6889, 0.375, 0.75, 0.25, 0.75, 0.25, 0.6889, 0.375, 0.75, 0.375, 0.875, 0.25, 0.875, 0.25, 0.75, 0.5, 0.5, 0.5, 0.625, 0.375, 0.625, 0.375, 0.5, 0.5, 0.6889, 0.5, 0.75, 0.375, 0.75, 0.375, 0.6889, 0.5, 0.75, 0.5, 0.875, 0.375, 0.875, 0.375, 0.75, 0.625, 0.5, 0.625, 0.625, 0.5, 0.625, 0.5, 0.5, 0.625, 0.6889, 0.625, 0.75, 0.5, 0.75, 0.5, 0.6889, 0.625, 0.75, 0.625, 0.875, 0.5, 0.875, 0.5, 0.75, 0.75, 0.5, 0.75, 0.625, 0.625, 0.625, 0.625, 0.5, 0.75, 0.6889, 0.75, 0.75, 0.625, 0.75, 0.625, 0.6889, 0.75, 0.75, 0.75, 0.875, 0.625, 0.875, 0.625, 0.75, 0.875, 0.5, 0.875, 0.625, 0.75, 0.625, 0.75, 0.5, 0.875, 0.6889, 0.875, 0.75, 0.75, 0.75, 0.75, 0.6889, 0.875, 0.75, 0.875, 0.875, 0.75, 0.875, 0.75, 0.75, 1.0, 0.5, 1.0, 0.625, 0.875, 0.625, 0.875, 0.5, 1.0, 0.6889, 1.0, 0.75, 0.875, 0.75, 0.875, 0.6889, 1.0, 0.75, 1.0, 0.875, 0.875, 0.875, 0.875, 0.75, 0.75, 0.875, 0.75, 0.9892, 0.625, 0.9892, 0.625, 0.875, 0.375, 1.0, 0.5, 1.0, 0.5, 1.0, 0.375, 1.0, 0.0, 1.0, 0.125, 1.0, 0.125, 1.0, 0.0, 1.0, 0.625, 1.0, 0.75, 1.0, 0.75, 1.0, 0.625, 1.0, 0.25, 1.0, 0.375, 1.0, 0.375, 1.0, 0.25, 1.0, 0.5, 1.0, 0.625, 1.0, 0.625, 1.0, 0.5, 1.0, 0.125, 1.0, 0.25, 1.0, 0.25, 1.0, 0.125, 1.0, 0.39, 0.39, 0.2971, 0.4705, 0.2766, 0.479, 0.4479, 0.25, 0.49, 0.25, 0.4197, 0.4197, 0.39, 0.11, 0.4197, 0.08029, 0.49, 0.25, 0.25, 0.05207, 0.25, 0.01, 0.4197, 0.08029, 0.11, 0.11, 0.08029, 0.08029, 0.25, 0.01, 0.05207, 0.25, 0.01, 0.25, 0.08029, 0.08029, 0.11, 0.39, 0.08029, 0.4197, 0.01, 0.25, 0.25, 0.4479, 0.25, 0.49, 0.08029, 0.4197, 0.625, 0.875, 0.625, 0.9892, 0.5, 0.9892, 0.5, 0.875, 0.5, 0.875, 0.5, 0.9892, 0.375, 0.9892, 0.375, 0.875, 0.375, 0.875, 0.375, 0.9892, 0.25, 0.9892, 0.25, 0.875, 0.25, 0.875, 0.25, 0.9892, 0.125, 0.9892, 0.125, 0.875, 0.125, 0.875, 0.125, 0.9892, 0.0, 0.9892, 0.0, 0.875, 0.875, 0.875, 0.875, 0.9892, 0.75, 0.9892, 0.75, 0.875, 1.0, 0.875, 0.9588, 0.9892, 0.875, 0.9892, 0.875, 0.875, 0.3347, 0.4549, 0.39, 0.39, 0.4197, 0.4197, 0.9854, 1.0, 1.0, 1.0, 1.0, 1.0, 0.9588, 0.9892, 0.9529, 1.0, 0.875, 1.0, 0.875, 0.9892, 0.875, 1.0, 0.9376, 1.0, 0.875, 1.0, 0.2766, 0.479, 0.25, 0.49, 0.39, 0.39, 0.9854, 1.0, 1.0, 0.9892, 1.0, 1.0, 1.0, 0.625, 1.0, 0.6889, 0.875, 0.6889, 0.875, 0.625, 0.875, 0.625, 0.875, 0.6889, 0.75, 0.6889, 0.75, 0.625, 0.75, 0.625, 0.75, 0.6889, 0.625, 0.6889, 0.625, 0.625, 0.625, 0.625, 0.625, 0.6889, 0.5, 0.6889, 0.5, 0.625, 0.5, 0.625, 0.5, 0.6889, 0.375, 0.6889, 0.375, 0.625, 0.375, 0.625, 0.375, 0.6889, 0.25, 0.6889, 0.25, 0.625, 0.25, 0.625, 0.25, 0.6889, 0.125, 0.6889, 0.125, 0.625, 0.125, 0.625, 0.125, 0.6889, 0.0, 0.6889, 0.0, 0.625, 1.0, 0.9892, 0.9854, 1.0, 0.9529, 1.0, 0.875, 0.9892, 0.875, 1.0, 0.75, 1.0, 0.75, 0.9892, 0.75, 0.9892, 0.75, 1.0, 0.625, 1.0, 0.625, 0.9892, 0.625, 0.9892, 0.625, 1.0, 0.5, 1.0, 0.5, 0.9892, 0.5, 0.9892, 0.5, 1.0, 0.375, 1.0, 0.375, 0.9892, 0.375, 0.9892, 0.375, 1.0, 0.25, 1.0, 0.25, 0.9892, 0.75, 1.0, 0.875, 1.0, 0.875, 1.0, 0.75, 1.0, 0.25, 0.9892, 0.25, 1.0, 0.125, 1.0, 0.125, 0.9892, 0.125, 0.9892, 0.125, 1.0, 0.0, 1.0, 0.0, 0.9892, 0.75, 0.49, 0.9197, 0.4197, 0.99, 0.25, 0.9197, 0.08029, 0.75, 0.01, 0.5803, 0.08029, 0.51, 0.25, 0.5803, 0.4197, 0.125, 0.5, 0.125, 0.625, 0.0, 0.625, 0.0, 0.5, 0.125, 0.6889, 0.125, 0.75, 0.0, 0.75, 0.0, 0.6889, 0.125, 0.75, 0.125, 0.875, 0.0, 0.875, 0.0, 0.75, 0.25, 0.5, 0.25, 0.625, 0.125, 0.625, 0.125, 0.5, 0.25, 0.6889, 0.25, 0.75, 0.125, 0.75, 0.125, 0.6889, 0.25, 0.75, 0.25, 0.875, 0.125, 0.875, 0.125, 0.75, 0.375, 0.5, 0.375, 0.625, 0.25, 0.625, 0.25, 0.5, 0.375, 0.6889, 0.375, 0.75, 0.25, 0.75, 0.25, 0.6889, 0.375, 0.75, 0.375, 0.875, 0.25, 0.875, 0.25, 0.75, 0.5, 0.5, 0.5, 0.625, 0.375, 0.625, 0.375, 0.5, 0.5, 0.6889, 0.5, 0.75, 0.375, 0.75, 0.375, 0.6889, 0.5, 0.75, 0.5, 0.875, 0.375, 0.875, 0.375, 0.75, 0.625, 0.5, 0.625, 0.625, 0.5, 0.625, 0.5, 0.5, 0.625, 0.6889, 0.625, 0.75, 0.5, 0.75, 0.5, 0.6889, 0.625, 0.75, 0.625, 0.875, 0.5, 0.875, 0.5, 0.75, 0.75, 0.5, 0.75, 0.625, 0.625, 0.625, 0.625, 0.5, 0.75, 0.6889, 0.75, 0.75, 0.625, 0.75, 0.625, 0.6889, 0.75, 0.75, 0.75, 0.875, 0.625, 0.875, 0.625, 0.75, 0.875, 0.5, 0.875, 0.625, 0.75, 0.625, 0.75, 0.5, 0.875, 0.6889, 0.875, 0.75, 0.75, 0.75, 0.75, 0.6889, 0.875, 0.75, 0.875, 0.875, 0.75, 0.875, 0.75, 0.75, 1.0, 0.5, 1.0, 0.625, 0.875, 0.625, 0.875, 0.5, 1.0, 0.6889, 1.0, 0.75, 0.875, 0.75, 0.875, 0.6889, 1.0, 0.75, 1.0, 0.875, 0.875, 0.875, 0.875, 0.75, 0.75, 0.875, 0.75, 0.9892, 0.625, 0.9892, 0.625, 0.875, 0.375, 1.0, 0.5, 1.0, 0.5, 1.0, 0.375, 1.0, 0.0, 1.0, 0.125, 1.0, 0.125, 1.0, 0.0, 1.0, 0.625, 1.0, 0.75, 1.0, 0.75, 1.0, 0.625, 1.0, 0.25, 1.0, 0.375, 1.0, 0.375, 1.0, 0.25, 1.0, 0.5, 1.0, 0.625, 1.0, 0.625, 1.0, 0.5, 1.0, 0.125, 1.0, 0.25, 1.0, 0.25, 1.0, 0.125, 1.0, 0.39, 0.39, 0.2971, 0.4705, 0.2766, 0.479, 0.4479, 0.25, 0.49, 0.25, 0.4197, 0.4197, 0.39, 0.11, 0.4197, 0.08029, 0.49, 0.25, 0.25, 0.05207, 0.25, 0.01, 0.4197, 0.08029, 0.11, 0.11, 0.08029, 0.08029, 0.25, 0.01, 0.05207, 0.25, 0.01, 0.25, 0.08029, 0.08029, 0.11, 0.39, 0.08029, 0.4197, 0.01, 0.25, 0.25, 0.4479, 0.25, 0.49, 0.08029, 0.4197, 0.625, 0.875, 0.625, 0.9892, 0.5, 0.9892, 0.5, 0.875, 0.5, 0.875, 0.5, 0.9892, 0.375, 0.9892, 0.375, 0.875, 0.375, 0.875, 0.375, 0.9892, 0.25, 0.9892, 0.25, 0.875, 0.25, 0.875, 0.25, 0.9892, 0.125, 0.9892, 0.125, 0.875, 0.125, 0.875, 0.125, 0.9892, 0.0, 0.9892, 0.0, 0.875, 0.875, 0.875, 0.875, 0.9892, 0.75, 0.9892, 0.75, 0.875, 1.0, 0.875, 0.9588, 0.9892, 0.875, 0.9892, 0.875, 0.875, 0.3347, 0.4549, 0.39, 0.39, 0.4197, 0.4197, 0.9854, 1.0, 1.0, 1.0, 1.0, 1.0, 0.9588, 0.9892, 0.9529, 1.0, 0.875, 1.0, 0.875, 0.9892, 0.875, 1.0, 0.9376, 1.0, 0.875, 1.0, 0.2766, 0.479, 0.25, 0.49, 0.39, 0.39, 0.9854, 1.0, 1.0, 0.9892, 1.0, 1.0, 1.0, 0.625, 1.0, 0.6889, 0.875, 0.6889, 0.875, 0.625, 0.875, 0.625, 0.875, 0.6889, 0.75, 0.6889, 0.75, 0.625, 0.75, 0.625, 0.75, 0.6889, 0.625, 0.6889, 0.625, 0.625, 0.625, 0.625, 0.625, 0.6889, 0.5, 0.6889, 0.5, 0.625, 0.5, 0.625, 0.5, 0.6889, 0.375, 0.6889, 0.375, 0.625, 0.375, 0.625, 0.375, 0.6889, 0.25, 0.6889, 0.25, 0.625, 0.25, 0.625, 0.25, 0.6889, 0.125, 0.6889, 0.125, 0.625, 0.125, 0.625, 0.125, 0.6889, 0.0, 0.6889, 0.0, 0.625, 0.8343, 0.6667, 0.8343, 1.0, 1.0, 1.0, 1.0, 0.6667, 0.0, 0.6667, 0.0, 1.0, 0.1676, 1.0, 0.1676, 0.6667, 0.1676, 0.6667, 0.1676, 1.0, 0.3343, 1.0, 0.3343, 0.6667, 0.3343, 0.6667, 0.3343, 1.0, 0.5009, 1.0, 0.5009, 0.6667, 0.5009, 0.6667, 0.5009, 1.0, 0.6676, 1.0, 0.6676, 0.6667, 0.6676, 0.6667, 0.6676, 1.0, 0.8343, 1.0, 0.8343, 0.6667, 0.6676, 0.0, 0.6676, 0.3333, 0.8343, 0.3333, 0.8343, 0.0, 0.6676, 0.3333, 0.6676, 0.6667, 0.8343, 0.6667, 0.8343, 0.3333, 0.5009, 0.0, 0.5009, 0.3333, 0.6676, 0.3333, 0.6676, 0.0, 0.5009, 0.3333, 0.5009, 0.6667, 0.6676, 0.6667, 0.6676, 0.3333, 0.3343, 0.0, 0.3343, 0.3333, 0.5009, 0.3333, 0.5009, 0.0, 0.3343, 0.3333, 0.3343, 0.6667, 0.5009, 0.6667, 0.5009, 0.3333, 0.1676, 0.0, 0.1676, 0.3333, 0.3343, 0.3333, 0.3343, 0.0, 0.1676, 0.3333, 0.1676, 0.6667, 0.3343, 0.6667, 0.3343, 0.3333, 0.0, 0.0, 0.0, 0.3333, 0.1676, 0.3333, 0.1676, 0.0, 0.0, 0.3333, 0.0, 0.6667, 0.1676, 0.6667, 0.1676, 0.3333, 0.8343, 0.0, 0.8343, 0.3333, 1.0, 0.3333, 1.0, 0.0, 0.8343, 0.3333, 0.8343, 0.6667, 1.0, 0.6667, 1.0, 0.3333, 0.1067, 0.528, 0.1067, 0.972, 0.01828, 0.972, 0.01828, 0.528, 0.7317, 0.528, 0.7317, 0.972, 0.6433, 0.972, 0.6433, 0.528, 0.6067, 0.528, 0.6067, 0.972, 0.5183, 0.972, 0.5183, 0.528, 0.4817, 0.528, 0.4817, 0.972, 0.3933, 0.972, 0.3933, 0.528, 0.3567, 0.528, 0.3567, 0.972, 0.2683, 0.972, 0.2683, 0.528, 0.2317, 0.528, 0.2317, 0.972, 0.1433, 0.972, 0.1433, 0.528, 0.8567, 0.528, 0.8567, 0.972, 0.7683, 0.972, 0.7683, 0.528, 0.3992, 0.3992, 0.25, 0.4609, 0.1008, 0.3992, 0.03907, 0.25, 0.1008, 0.1008, 0.25, 0.03907, 0.3992, 0.1008, 0.4609, 0.25, 0.9817, 0.528, 0.9817, 0.972, 0.8933, 0.972, 0.8933, 0.528, 0.00757, 0.5, 0.01828, 0.5, 0.0, 0.528, 0.00757, 1.0, 0.0, 0.972, 0.01828, 1.0, 0.8826, 0.5, 0.8933, 0.5, 0.875, 0.528, 0.8826, 1.0, 0.875, 0.972, 0.8933, 1.0, 0.7424, 0.5, 0.75, 0.528, 0.7317, 0.5, 0.7424, 1.0, 0.7317, 1.0, 0.75, 0.972, 0.6174, 0.5, 0.625, 0.528, 0.6067, 0.5, 0.6174, 1.0, 0.6067, 1.0, 0.625, 0.972, 0.4924, 0.5, 0.5, 0.528, 0.4817, 0.5, 0.4924, 1.0, 0.4817, 1.0, 0.5, 0.972, 0.3674, 0.5, 0.375, 0.528, 0.3567, 0.5, 0.3674, 1.0, 0.3567, 1.0, 0.375, 0.972, 0.2424, 0.5, 0.25, 0.528, 0.2317, 0.5, 0.2424, 1.0, 0.2317, 1.0, 0.25, 0.972, 0.1326, 0.5, 0.1433, 0.5, 0.125, 0.528, 0.1326, 1.0, 0.125, 0.972, 0.1433, 1.0, 0.9817, 0.528, 0.8933, 0.528, 0.8826, 0.5, 0.9924, 0.5, 0.8933, 0.972, 0.9817, 0.972, 0.9924, 1.0, 0.8826, 1.0, 0.01828, 0.528, 0.01828, 0.972, 0.0, 0.972, 0.0, 0.528, 0.8567, 0.972, 0.8567, 0.528, 0.8933, 0.528, 0.8933, 0.972, 0.8567, 0.528, 0.7683, 0.528, 0.7576, 0.5, 0.8674, 0.5, 0.7683, 0.972, 0.8567, 0.972, 0.8674, 1.0, 0.7576, 1.0, 0.7317, 0.972, 0.7317, 0.528, 0.7683, 0.528, 0.7683, 0.972, 0.7317, 0.528, 0.6433, 0.528, 0.6326, 0.5, 0.7424, 0.5, 0.6433, 0.972, 0.7317, 0.972, 0.7424, 1.0, 0.6326, 1.0, 0.6067, 0.972, 0.6067, 0.528, 0.6433, 0.528, 0.6433, 0.972, 0.6067, 0.528, 0.5183, 0.528, 0.5076, 0.5, 0.6174, 0.5, 0.5183, 0.972, 0.6067, 0.972, 0.6174, 1.0, 0.5076, 1.0, 0.4817, 0.972, 0.4817, 0.528, 0.5183, 0.528, 0.5183, 0.972, 0.4817, 0.528, 0.3933, 0.528, 0.3826, 0.5, 0.4924, 0.5, 0.3933, 0.972, 0.4817, 0.972, 0.4924, 1.0, 0.3826, 1.0, 0.3567, 0.972, 0.3567, 0.528, 0.3933, 0.528, 0.3933, 0.972, 0.3567, 0.528, 0.2683, 0.528, 0.2576, 0.5, 0.3674, 0.5, 0.2683, 0.972, 0.3567, 0.972, 0.3674, 1.0, 0.2576, 1.0, 0.2317, 0.972, 0.2317, 0.528, 0.2683, 0.528, 0.2683, 0.972, 0.2317, 0.528, 0.1433, 0.528, 0.1326, 0.5, 0.2424, 0.5, 0.1433, 0.972, 0.2317, 0.972, 0.2424, 1.0, 0.1326, 1.0, 0.1067, 0.972, 0.1067, 0.528, 0.1433, 0.528, 0.1433, 0.972, 0.1067, 0.528, 0.01828, 0.528, 0.00757, 0.5, 0.1174, 0.5, 0.01828, 0.972, 0.1067, 0.972, 0.1174, 1.0, 0.00757, 1.0, 0.75, 0.4609, 0.8992, 0.3992, 0.9609, 0.25, 0.8992, 0.1008, 0.75, 0.03907, 0.6008, 0.1008, 0.5391, 0.25, 0.6008, 0.3992, 0.1067, 0.528, 0.1067, 0.972, 0.01828, 0.972, 0.01828, 0.528, 0.7317, 0.528, 0.7317, 0.972, 0.6433, 0.972, 0.6433, 0.528, 0.6067, 0.528, 0.6067, 0.972, 0.5183, 0.972, 0.5183, 0.528, 0.4817, 0.528, 0.4817, 0.972, 0.3933, 0.972, 0.3933, 0.528, 0.3567, 0.528, 0.3567, 0.972, 0.2683, 0.972, 0.2683, 0.528, 0.2317, 0.528, 0.2317, 0.972, 0.1433, 0.972, 0.1433, 0.528, 0.8567, 0.528, 0.8567, 0.972, 0.7683, 0.972, 0.7683, 0.528, 0.3992, 0.3992, 0.25, 0.4609, 0.1008, 0.3992, 0.03907, 0.25, 0.1008, 0.1008, 0.25, 0.03907, 0.3992, 0.1008, 0.4609, 0.25, 0.9817, 0.528, 0.9817, 0.972, 0.8933, 0.972, 0.8933, 0.528, 0.00757, 0.5, 0.01828, 0.5, 0.0, 0.528, 0.00757, 1.0, 0.0, 0.972, 0.01828, 1.0, 0.8826, 0.5, 0.8933, 0.5, 0.875, 0.528, 0.8826, 1.0, 0.875, 0.972, 0.8933, 1.0, 0.7424, 0.5, 0.75, 0.528, 0.7317, 0.5, 0.7424, 1.0, 0.7317, 1.0, 0.75, 0.972, 0.6174, 0.5, 0.625, 0.528, 0.6067, 0.5, 0.6174, 1.0, 0.6067, 1.0, 0.625, 0.972, 0.4924, 0.5, 0.5, 0.528, 0.4817, 0.5, 0.4924, 1.0, 0.4817, 1.0, 0.5, 0.972, 0.3674, 0.5, 0.375, 0.528, 0.3567, 0.5, 0.3674, 1.0, 0.3567, 1.0, 0.375, 0.972, 0.2424, 0.5, 0.25, 0.528, 0.2317, 0.5, 0.2424, 1.0, 0.2317, 1.0, 0.25, 0.972, 0.1326, 0.5, 0.1433, 0.5, 0.125, 0.528, 0.1326, 1.0, 0.125, 0.972, 0.1433, 1.0, 0.9817, 0.528, 0.8933, 0.528, 0.8826, 0.5, 0.9924, 0.5, 0.8933, 0.972, 0.9817, 0.972, 0.9924, 1.0, 0.8826, 1.0, 0.01828, 0.528, 0.01828, 0.972, 0.0, 0.972, 0.0, 0.528, 0.8567, 0.972, 0.8567, 0.528, 0.8933, 0.528, 0.8933, 0.972, 0.8567, 0.528, 0.7683, 0.528, 0.7576, 0.5, 0.8674, 0.5, 0.7683, 0.972, 0.8567, 0.972, 0.8674, 1.0, 0.7576, 1.0, 0.7317, 0.972, 0.7317, 0.528, 0.7683, 0.528, 0.7683, 0.972, 0.7317, 0.528, 0.6433, 0.528, 0.6326, 0.5, 0.7424, 0.5, 0.6433, 0.972, 0.7317, 0.972, 0.7424, 1.0, 0.6326, 1.0, 0.6067, 0.972, 0.6067, 0.528, 0.6433, 0.528, 0.6433, 0.972, 0.6067, 0.528, 0.5183, 0.528, 0.5076, 0.5, 0.6174, 0.5, 0.5183, 0.972, 0.6067, 0.972, 0.6174, 1.0, 0.5076, 1.0, 0.4817, 0.972, 0.4817, 0.528, 0.5183, 0.528, 0.5183, 0.972, 0.4817, 0.528, 0.3933, 0.528, 0.3826, 0.5, 0.4924, 0.5, 0.3933, 0.972, 0.4817, 0.972, 0.4924, 1.0, 0.3826, 1.0, 0.3567, 0.972, 0.3567, 0.528, 0.3933, 0.528, 0.3933, 0.972, 0.3567, 0.528, 0.2683, 0.528, 0.2576, 0.5, 0.3674, 0.5, 0.2683, 0.972, 0.3567, 0.972, 0.3674, 1.0, 0.2576, 1.0, 0.2317, 0.972, 0.2317, 0.528, 0.2683, 0.528, 0.2683, 0.972, 0.2317, 0.528, 0.1433, 0.528, 0.1326, 0.5, 0.2424, 0.5, 0.1433, 0.972, 0.2317, 0.972, 0.2424, 1.0, 0.1326, 1.0, 0.1067, 0.972, 0.1067, 0.528, 0.1433, 0.528, 0.1433, 0.972, 0.1067, 0.528, 0.01828, 0.528, 0.00757, 0.5, 0.1174, 0.5, 0.01828, 0.972, 0.1067, 0.972, 0.1174, 1.0, 0.00757, 1.0, 0.75, 0.4609, 0.8992, 0.3992, 0.9609, 0.25, 0.8992, 0.1008, 0.75, 0.03907, 0.6008, 0.1008, 0.5391, 0.25, 0.6008, 0.3992, 0.8343, 0.6667, 1.0, 0.6667, 1.0, 1.0, 0.8343, 1.0, 0.0, 0.6667, 0.1676, 0.6667, 0.1676, 1.0, 0.0, 1.0, 0.1676, 0.6667, 0.3343, 0.6667, 0.3343, 1.0, 0.1676, 1.0, 0.3343, 0.6667, 0.5009, 0.6667, 0.5009, 1.0, 0.3343, 1.0, 0.5009, 0.6667, 0.6676, 0.6667, 0.6676, 1.0, 0.5009, 1.0, 0.6676, 0.6667, 0.8343, 0.6667, 0.8343, 1.0, 0.6676, 1.0, 0.6676, 0.0, 0.8343, 0.0, 0.8343, 0.3333, 0.6676, 0.3333, 0.6676, 0.3333, 0.8343, 0.3333, 0.8343, 0.6667, 0.6676, 0.6667, 0.5009, 0.0, 0.6676, 0.0, 0.6676, 0.3333, 0.5009, 0.3333, 0.5009, 0.3333, 0.6676, 0.3333, 0.6676, 0.6667, 0.5009, 0.6667, 0.3343, 0.0, 0.5009, 0.0, 0.5009, 0.3333, 0.3343, 0.3333, 0.3343, 0.3333, 0.5009, 0.3333, 0.5009, 0.6667, 0.3343, 0.6667, 0.1676, 0.0, 0.3343, 0.0, 0.3343, 0.3333, 0.1676, 0.3333, 0.1676, 0.3333, 0.3343, 0.3333, 0.3343, 0.6667, 0.1676, 0.6667, 0.0, 0.0, 0.1676, 0.0, 0.1676, 0.3333, 0.0, 0.3333, 0.0, 0.3333, 0.1676, 0.3333, 0.1676, 0.6667, 0.0, 0.6667, 0.8343, 0.0, 1.0, 0.0, 1.0, 0.3333, 0.8343, 0.3333, 0.8343, 0.3333, 1.0, 0.3333, 1.0, 0.6667, 0.8343, 0.6667, 1.0, 0.6667, 1.0, 1.0, 1.0, 1.0, 1.0, 0.6667, 0.8343, 1.0, 0.6676, 1.0, 0.6676, 1.0, 0.8343, 1.0, 0.1676, 1.0, 0.0, 1.0, 0.0, 1.0, 0.1676, 1.0, 0.6676, 1.0, 0.5009, 1.0, 0.5009, 1.0, 0.6676, 1.0, 0.0, 0.0, 0.1676, 0.0, 0.1676, 0.0, 0.0, 0.0, 0.0, 1.0, 0.0, 0.6667, 0.0, 0.6667, 0.0, 1.0, 0.5009, 1.0, 0.3343, 1.0, 0.3343, 1.0, 0.5009, 1.0, 0.1676, 0.0, 0.3343, 0.0, 0.3343, 0.0, 0.1676, 0.0, 0.0, 0.6667, 0.0, 0.3333, 0.0, 0.3333, 0.0, 0.6667, 0.3343, 1.0, 0.1676, 1.0, 0.1676, 1.0, 0.3343, 1.0, 0.3343, 0.0, 0.5009, 0.0, 0.5009, 0.0, 0.3343, 0.0, 1.0, 0.0, 1.0, 0.3333, 1.0, 0.3333, 1.0, 0.0, 0.5009, 0.0, 0.6676, 0.0, 0.6676, 0.0, 0.5009, 0.0, 1.0, 0.3333, 1.0, 0.6667, 1.0, 0.6667, 1.0, 0.3333, 0.0, 0.3333, 0.0, 0.0, 0.0, 0.0, 0.0, 0.3333, 0.6676, 0.0, 0.8343, 0.0, 0.8343, 0.0, 0.6676, 0.0, 0.8343, 0.0, 1.0, 0.0, 1.0, 0.0, 0.8343, 0.0, 1.0, 1.0, 0.8343, 1.0, 0.8343, 1.0, 1.0, 1.0, 1.0, 0.9892, 0.9854, 1.0, 0.9529, 1.0, 0.875, 0.9892, 0.875, 1.0, 0.75, 1.0, 0.75, 0.9892, 0.75, 0.9892, 0.75, 1.0, 0.625, 1.0, 0.625, 0.9892, 0.625, 0.9892, 0.625, 1.0, 0.5, 1.0, 0.5, 0.9892, 0.5, 0.9892, 0.5, 1.0, 0.375, 1.0, 0.375, 0.9892, 0.375, 0.9892, 0.375, 1.0, 0.25, 1.0, 0.25, 0.9892, 0.75, 1.0, 0.875, 1.0, 0.875, 1.0, 0.75, 1.0, 0.25, 0.9892, 0.25, 1.0, 0.125, 1.0, 0.125, 0.9892, 0.125, 0.9892, 0.125, 1.0, 0.0, 1.0, 0.0, 0.9892, 0.75, 0.49, 0.9197, 0.4197, 0.99, 0.25, 0.9197, 0.08029, 0.75, 0.01, 0.5803, 0.08029, 0.51, 0.25, 0.5803, 0.4197, 0.125, 0.5, 0.125, 0.625, 0.0, 0.625, 0.0, 0.5, 0.125, 0.6889, 0.125, 0.75, 0.0, 0.75, 0.0, 0.6889, 0.125, 0.75, 0.125, 0.875, 0.0, 0.875, 0.0, 0.75, 0.25, 0.5, 0.25, 0.625, 0.125, 0.625, 0.125, 0.5, 0.25, 0.6889, 0.25, 0.75, 0.125, 0.75, 0.125, 0.6889, 0.25, 0.75, 0.25, 0.875, 0.125, 0.875, 0.125, 0.75, 0.375, 0.5, 0.375, 0.625, 0.25, 0.625, 0.25, 0.5, 0.375, 0.6889, 0.375, 0.75, 0.25, 0.75, 0.25, 0.6889, 0.375, 0.75, 0.375, 0.875, 0.25, 0.875, 0.25, 0.75, 0.5, 0.5, 0.5, 0.625, 0.375, 0.625, 0.375, 0.5, 0.5, 0.6889, 0.5, 0.75, 0.375, 0.75, 0.375, 0.6889, 0.5, 0.75, 0.5, 0.875, 0.375, 0.875, 0.375, 0.75, 0.625, 0.5, 0.625, 0.625, 0.5, 0.625, 0.5, 0.5, 0.625, 0.6889, 0.625, 0.75, 0.5, 0.75, 0.5, 0.6889, 0.625, 0.75, 0.625, 0.875, 0.5, 0.875, 0.5, 0.75, 0.75, 0.5, 0.75, 0.625, 0.625, 0.625, 0.625, 0.5, 0.75, 0.6889, 0.75, 0.75, 0.625, 0.75, 0.625, 0.6889, 0.75, 0.75, 0.75, 0.875, 0.625, 0.875, 0.625, 0.75, 0.875, 0.5, 0.875, 0.625, 0.75, 0.625, 0.75, 0.5, 0.875, 0.6889, 0.875, 0.75, 0.75, 0.75, 0.75, 0.6889, 0.875, 0.75, 0.875, 0.875, 0.75, 0.875, 0.75, 0.75, 1.0, 0.5, 1.0, 0.625, 0.875, 0.625, 0.875, 0.5, 1.0, 0.6889, 1.0, 0.75, 0.875, 0.75, 0.875, 0.6889, 1.0, 0.75, 1.0, 0.875, 0.875, 0.875, 0.875, 0.75, 0.75, 0.875, 0.75, 0.9892, 0.625, 0.9892, 0.625, 0.875, 0.375, 1.0, 0.5, 1.0, 0.5, 1.0, 0.375, 1.0, 0.0, 1.0, 0.125, 1.0, 0.125, 1.0, 0.0, 1.0, 0.625, 1.0, 0.75, 1.0, 0.75, 1.0, 0.625, 1.0, 0.25, 1.0, 0.375, 1.0, 0.375, 1.0, 0.25, 1.0, 0.5, 1.0, 0.625, 1.0, 0.625, 1.0, 0.5, 1.0, 0.125, 1.0, 0.25, 1.0, 0.25, 1.0, 0.125, 1.0, 0.39, 0.39, 0.2971, 0.4705, 0.2766, 0.479, 0.4479, 0.25, 0.49, 0.25, 0.4197, 0.4197, 0.39, 0.11, 0.4197, 0.08029, 0.49, 0.25, 0.25, 0.05207, 0.25, 0.01, 0.4197, 0.08029, 0.11, 0.11, 0.08029, 0.08029, 0.25, 0.01, 0.05207, 0.25, 0.01, 0.25, 0.08029, 0.08029, 0.11, 0.39, 0.08029, 0.4197, 0.01, 0.25, 0.25, 0.4479, 0.25, 0.49, 0.08029, 0.4197, 0.625, 0.875, 0.625, 0.9892, 0.5, 0.9892, 0.5, 0.875, 0.5, 0.875, 0.5, 0.9892, 0.375, 0.9892, 0.375, 0.875, 0.375, 0.875, 0.375, 0.9892, 0.25, 0.9892, 0.25, 0.875, 0.25, 0.875, 0.25, 0.9892, 0.125, 0.9892, 0.125, 0.875, 0.125, 0.875, 0.125, 0.9892, 0.0, 0.9892, 0.0, 0.875, 0.875, 0.875, 0.875, 0.9892, 0.75, 0.9892, 0.75, 0.875, 1.0, 0.875, 0.9588, 0.9892, 0.875, 0.9892, 0.875, 0.875, 0.3347, 0.4549, 0.39, 0.39, 0.4197, 0.4197, 0.9854, 1.0, 1.0, 1.0, 1.0, 1.0, 0.9588, 0.9892, 0.9529, 1.0, 0.875, 1.0, 0.875, 0.9892, 0.875, 1.0, 0.9376, 1.0, 0.875, 1.0, 0.2766, 0.479, 0.25, 0.49, 0.39, 0.39, 0.9854, 1.0, 1.0, 0.9892, 1.0, 1.0, 1.0, 0.625, 1.0, 0.6889, 0.875, 0.6889, 0.875, 0.625, 0.875, 0.625, 0.875, 0.6889, 0.75, 0.6889, 0.75, 0.625, 0.75, 0.625, 0.75, 0.6889, 0.625, 0.6889, 0.625, 0.625, 0.625, 0.625, 0.625, 0.6889, 0.5, 0.6889, 0.5, 0.625, 0.5, 0.625, 0.5, 0.6889, 0.375, 0.6889, 0.375, 0.625, 0.375, 0.625, 0.375, 0.6889, 0.25, 0.6889, 0.25, 0.625, 0.25, 0.625, 0.25, 0.6889, 0.125, 0.6889, 0.125, 0.625, 0.125, 0.625, 0.125, 0.6889, 0.0, 0.6889, 0.0, 0.625, 1.0, 0.9892, 0.9854, 1.0, 0.9529, 1.0, 0.875, 0.9892, 0.875, 1.0, 0.75, 1.0, 0.75, 0.9892, 0.75, 0.9892, 0.75, 1.0, 0.625, 1.0, 0.625, 0.9892, 0.625, 0.9892, 0.625, 1.0, 0.5, 1.0, 0.5, 0.9892, 0.5, 0.9892, 0.5, 1.0, 0.375, 1.0, 0.375, 0.9892, 0.375, 0.9892, 0.375, 1.0, 0.25, 1.0, 0.25, 0.9892, 0.75, 1.0, 0.875, 1.0, 0.875, 1.0, 0.75, 1.0, 0.25, 0.9892, 0.25, 1.0, 0.125, 1.0, 0.125, 0.9892, 0.125, 0.9892, 0.125, 1.0, 0.0, 1.0, 0.0, 0.9892, 0.75, 0.49, 0.9197, 0.4197, 0.99, 0.25, 0.9197, 0.08029, 0.75, 0.01, 0.5803, 0.08029, 0.51, 0.25, 0.5803, 0.4197, 0.125, 0.5, 0.125, 0.625, 0.0, 0.625, 0.0, 0.5, 0.125, 0.6889, 0.125, 0.75, 0.0, 0.75, 0.0, 0.6889, 0.125, 0.75, 0.125, 0.875, 0.0, 0.875, 0.0, 0.75, 0.25, 0.5, 0.25, 0.625, 0.125, 0.625, 0.125, 0.5, 0.25, 0.6889, 0.25, 0.75, 0.125, 0.75, 0.125, 0.6889, 0.25, 0.75, 0.25, 0.875, 0.125, 0.875, 0.125, 0.75, 0.375, 0.5, 0.375, 0.625, 0.25, 0.625, 0.25, 0.5, 0.375, 0.6889, 0.375, 0.75, 0.25, 0.75, 0.25, 0.6889, 0.375, 0.75, 0.375, 0.875, 0.25, 0.875, 0.25, 0.75, 0.5, 0.5, 0.5, 0.625, 0.375, 0.625, 0.375, 0.5, 0.5, 0.6889, 0.5, 0.75, 0.375, 0.75, 0.375, 0.6889, 0.5, 0.75, 0.5, 0.875, 0.375, 0.875, 0.375, 0.75, 0.625, 0.5, 0.625, 0.625, 0.5, 0.625, 0.5, 0.5, 0.625, 0.6889, 0.625, 0.75, 0.5, 0.75, 0.5, 0.6889, 0.625, 0.75, 0.625, 0.875, 0.5, 0.875, 0.5, 0.75, 0.75, 0.5, 0.75, 0.625, 0.625, 0.625, 0.625, 0.5, 0.75, 0.6889, 0.75, 0.75, 0.625, 0.75, 0.625, 0.6889, 0.75, 0.75, 0.75, 0.875, 0.625, 0.875, 0.625, 0.75, 0.875, 0.5, 0.875, 0.625, 0.75, 0.625, 0.75, 0.5, 0.875, 0.6889, 0.875, 0.75, 0.75, 0.75, 0.75, 0.6889, 0.875, 0.75, 0.875, 0.875, 0.75, 0.875, 0.75, 0.75, 1.0, 0.5, 1.0, 0.625, 0.875, 0.625, 0.875, 0.5, 1.0, 0.6889, 1.0, 0.75, 0.875, 0.75, 0.875, 0.6889, 1.0, 0.75, 1.0, 0.875, 0.875, 0.875, 0.875, 0.75, 0.75, 0.875, 0.75, 0.9892, 0.625, 0.9892, 0.625, 0.875, 0.375, 1.0, 0.5, 1.0, 0.5, 1.0, 0.375, 1.0, 0.0, 1.0, 0.125, 1.0, 0.125, 1.0, 0.0, 1.0, 0.625, 1.0, 0.75, 1.0, 0.75, 1.0, 0.625, 1.0, 0.25, 1.0, 0.375, 1.0, 0.375, 1.0, 0.25, 1.0, 0.5, 1.0, 0.625, 1.0, 0.625, 1.0, 0.5, 1.0, 0.125, 1.0, 0.25, 1.0, 0.25, 1.0, 0.125, 1.0, 0.39, 0.39, 0.2971, 0.4705, 0.2766, 0.479, 0.4479, 0.25, 0.49, 0.25, 0.4197, 0.4197, 0.39, 0.11, 0.4197, 0.08029, 0.49, 0.25, 0.25, 0.05207, 0.25, 0.01, 0.4197, 0.08029, 0.11, 0.11, 0.08029, 0.08029, 0.25, 0.01, 0.05207, 0.25, 0.01, 0.25, 0.08029, 0.08029, 0.11, 0.39, 0.08029, 0.4197, 0.01, 0.25, 0.25, 0.4479, 0.25, 0.49, 0.08029, 0.4197, 0.625, 0.875, 0.625, 0.9892, 0.5, 0.9892, 0.5, 0.875, 0.5, 0.875, 0.5, 0.9892, 0.375, 0.9892, 0.375, 0.875, 0.375, 0.875, 0.375, 0.9892, 0.25, 0.9892, 0.25, 0.875, 0.25, 0.875, 0.25, 0.9892, 0.125, 0.9892, 0.125, 0.875, 0.125, 0.875, 0.125, 0.9892, 0.0, 0.9892, 0.0, 0.875, 0.875, 0.875, 0.875, 0.9892, 0.75, 0.9892, 0.75, 0.875, 1.0, 0.875, 0.9588, 0.9892, 0.875, 0.9892, 0.875, 0.875, 0.3347, 0.4549, 0.39, 0.39, 0.4197, 0.4197, 0.9854, 1.0, 1.0, 1.0, 1.0, 1.0, 0.9588, 0.9892, 0.9529, 1.0, 0.875, 1.0, 0.875, 0.9892, 0.875, 1.0, 0.9376, 1.0, 0.875, 1.0, 0.2766, 0.479, 0.25, 0.49, 0.39, 0.39, 0.9854, 1.0, 1.0, 0.9892, 1.0, 1.0, 1.0, 0.625, 1.0, 0.6889, 0.875, 0.6889, 0.875, 0.625, 0.875, 0.625, 0.875, 0.6889, 0.75, 0.6889, 0.75, 0.625, 0.75, 0.625, 0.75, 0.6889, 0.625, 0.6889, 0.625, 0.625, 0.625, 0.625, 0.625, 0.6889, 0.5, 0.6889, 0.5, 0.625, 0.5, 0.625, 0.5, 0.6889, 0.375, 0.6889, 0.375, 0.625, 0.375, 0.625, 0.375, 0.6889, 0.25, 0.6889, 0.25, 0.625, 0.25, 0.625, 0.25, 0.6889, 0.125, 0.6889, 0.125, 0.625, 0.125, 0.625, 0.125, 0.6889, 0.0, 0.6889, 0.0, 0.625, 0.1067, 0.528, 0.1067, 0.972, 0.01828, 0.972, 0.01828, 0.528, 0.7317, 0.528, 0.7317, 0.972, 0.6433, 0.972, 0.6433, 0.528, 0.6067, 0.528, 0.6067, 0.972, 0.5183, 0.972, 0.5183, 0.528, 0.4817, 0.528, 0.4817, 0.972, 0.3933, 0.972, 0.3933, 0.528, 0.3567, 0.528, 0.3567, 0.972, 0.2683, 0.972, 0.2683, 0.528, 0.2317, 0.528, 0.2317, 0.972, 0.1433, 0.972, 0.1433, 0.528, 0.8567, 0.528, 0.8567, 0.972, 0.7683, 0.972, 0.7683, 0.528, 0.3992, 0.3992, 0.25, 0.4609, 0.1008, 0.3992, 0.03907, 0.25, 0.1008, 0.1008, 0.25, 0.03907, 0.3992, 0.1008, 0.4609, 0.25, 0.9817, 0.528, 0.9817, 0.972, 0.8933, 0.972, 0.8933, 0.528, 0.00757, 0.5, 0.01828, 0.5, 0.0, 0.528, 0.00757, 1.0, 0.0, 0.972, 0.01828, 1.0, 0.8826, 0.5, 0.8933, 0.5, 0.875, 0.528, 0.8826, 1.0, 0.875, 0.972, 0.8933, 1.0, 0.7424, 0.5, 0.75, 0.528, 0.7317, 0.5, 0.7424, 1.0, 0.7317, 1.0, 0.75, 0.972, 0.6174, 0.5, 0.625, 0.528, 0.6067, 0.5, 0.6174, 1.0, 0.6067, 1.0, 0.625, 0.972, 0.4924, 0.5, 0.5, 0.528, 0.4817, 0.5, 0.4924, 1.0, 0.4817, 1.0, 0.5, 0.972, 0.3674, 0.5, 0.375, 0.528, 0.3567, 0.5, 0.3674, 1.0, 0.3567, 1.0, 0.375, 0.972, 0.2424, 0.5, 0.25, 0.528, 0.2317, 0.5, 0.2424, 1.0, 0.2317, 1.0, 0.25, 0.972, 0.1326, 0.5, 0.1433, 0.5, 0.125, 0.528, 0.1326, 1.0, 0.125, 0.972, 0.1433, 1.0, 0.9817, 0.528, 0.8933, 0.528, 0.8826, 0.5, 0.9924, 0.5, 0.8933, 0.972, 0.9817, 0.972, 0.9924, 1.0, 0.8826, 1.0, 0.01828, 0.528, 0.01828, 0.972, 0.0, 0.972, 0.0, 0.528, 0.8567, 0.972, 0.8567, 0.528, 0.8933, 0.528, 0.8933, 0.972, 0.8567, 0.528, 0.7683, 0.528, 0.7576, 0.5, 0.8674, 0.5, 0.7683, 0.972, 0.8567, 0.972, 0.8674, 1.0, 0.7576, 1.0, 0.7317, 0.972, 0.7317, 0.528, 0.7683, 0.528, 0.7683, 0.972, 0.7317, 0.528, 0.6433, 0.528, 0.6326, 0.5, 0.7424, 0.5, 0.6433, 0.972, 0.7317, 0.972, 0.7424, 1.0, 0.6326, 1.0, 0.6067, 0.972, 0.6067, 0.528, 0.6433, 0.528, 0.6433, 0.972, 0.6067, 0.528, 0.5183, 0.528, 0.5076, 0.5, 0.6174, 0.5, 0.5183, 0.972, 0.6067, 0.972, 0.6174, 1.0, 0.5076, 1.0, 0.4817, 0.972, 0.4817, 0.528, 0.5183, 0.528, 0.5183, 0.972, 0.4817, 0.528, 0.3933, 0.528, 0.3826, 0.5, 0.4924, 0.5, 0.3933, 0.972, 0.4817, 0.972, 0.4924, 1.0, 0.3826, 1.0, 0.3567, 0.972, 0.3567, 0.528, 0.3933, 0.528, 0.3933, 0.972, 0.3567, 0.528, 0.2683, 0.528, 0.2576, 0.5, 0.3674, 0.5, 0.2683, 0.972, 0.3567, 0.972, 0.3674, 1.0, 0.2576, 1.0, 0.2317, 0.972, 0.2317, 0.528, 0.2683, 0.528, 0.2683, 0.972, 0.2317, 0.528, 0.1433, 0.528, 0.1326, 0.5, 0.2424, 0.5, 0.1433, 0.972, 0.2317, 0.972, 0.2424, 1.0, 0.1326, 1.0, 0.1067, 0.972, 0.1067, 0.528, 0.1433, 0.528, 0.1433, 0.972, 0.1067, 0.528, 0.01828, 0.528, 0.00757, 0.5, 0.1174, 0.5, 0.01828, 0.972, 0.1067, 0.972, 0.1174, 1.0, 0.00757, 1.0, 0.75, 0.4609, 0.8992, 0.3992, 0.9609, 0.25, 0.8992, 0.1008, 0.75, 0.03907, 0.6008, 0.1008, 0.5391, 0.25, 0.6008, 0.3992, 0.1067, 0.528, 0.1067, 0.972, 0.01828, 0.972, 0.01828, 0.528, 0.7317, 0.528, 0.7317, 0.972, 0.6433, 0.972, 0.6433, 0.528, 0.6067, 0.528, 0.6067, 0.972, 0.5183, 0.972, 0.5183, 0.528, 0.4817, 0.528, 0.4817, 0.972, 0.3933, 0.972, 0.3933, 0.528, 0.3567, 0.528, 0.3567, 0.972, 0.2683, 0.972, 0.2683, 0.528, 0.2317, 0.528, 0.2317, 0.972, 0.1433, 0.972, 0.1433, 0.528, 0.8567, 0.528, 0.8567, 0.972, 0.7683, 0.972, 0.7683, 0.528, 0.3992, 0.3992, 0.25, 0.4609, 0.1008, 0.3992, 0.03907, 0.25, 0.1008, 0.1008, 0.25, 0.03907, 0.3992, 0.1008, 0.4609, 0.25, 0.9817, 0.528, 0.9817, 0.972, 0.8933, 0.972, 0.8933, 0.528, 0.00757, 0.5, 0.01828, 0.5, 0.0, 0.528, 0.00757, 1.0, 0.0, 0.972, 0.01828, 1.0, 0.8826, 0.5, 0.8933, 0.5, 0.875, 0.528, 0.8826, 1.0, 0.875, 0.972, 0.8933, 1.0, 0.7424, 0.5, 0.75, 0.528, 0.7317, 0.5, 0.7424, 1.0, 0.7317, 1.0, 0.75, 0.972, 0.6174, 0.5, 0.625, 0.528, 0.6067, 0.5, 0.6174, 1.0, 0.6067, 1.0, 0.625, 0.972, 0.4924, 0.5, 0.5, 0.528, 0.4817, 0.5, 0.4924, 1.0, 0.4817, 1.0, 0.5, 0.972, 0.3674, 0.5, 0.375, 0.528, 0.3567, 0.5, 0.3674, 1.0, 0.3567, 1.0, 0.375, 0.972, 0.2424, 0.5, 0.25, 0.528, 0.2317, 0.5, 0.2424, 1.0, 0.2317, 1.0, 0.25, 0.972, 0.1326, 0.5, 0.1433, 0.5, 0.125, 0.528, 0.1326, 1.0, 0.125, 0.972, 0.1433, 1.0, 0.9817, 0.528, 0.8933, 0.528, 0.8826, 0.5, 0.9924, 0.5, 0.8933, 0.972, 0.9817, 0.972, 0.9924, 1.0, 0.8826, 1.0, 0.01828, 0.528, 0.01828, 0.972, 0.0, 0.972, 0.0, 0.528, 0.8567, 0.972, 0.8567, 0.528, 0.8933, 0.528, 0.8933, 0.972, 0.8567, 0.528, 0.7683, 0.528, 0.7576, 0.5, 0.8674, 0.5, 0.7683, 0.972, 0.8567, 0.972, 0.8674, 1.0, 0.7576, 1.0, 0.7317, 0.972, 0.7317, 0.528, 0.7683, 0.528, 0.7683, 0.972, 0.7317, 0.528, 0.6433, 0.528, 0.6326, 0.5, 0.7424, 0.5, 0.6433, 0.972, 0.7317, 0.972, 0.7424, 1.0, 0.6326, 1.0, 0.6067, 0.972, 0.6067, 0.528, 0.6433, 0.528, 0.6433, 0.972, 0.6067, 0.528, 0.5183, 0.528, 0.5076, 0.5, 0.6174, 0.5, 0.5183, 0.972, 0.6067, 0.972, 0.6174, 1.0, 0.5076, 1.0, 0.4817, 0.972, 0.4817, 0.528, 0.5183, 0.528, 0.5183, 0.972, 0.4817, 0.528, 0.3933, 0.528, 0.3826, 0.5, 0.4924, 0.5, 0.3933, 0.972, 0.4817, 0.972, 0.4924, 1.0, 0.3826, 1.0, 0.3567, 0.972, 0.3567, 0.528, 0.3933, 0.528, 0.3933, 0.972, 0.3567, 0.528, 0.2683, 0.528, 0.2576, 0.5, 0.3674, 0.5, 0.2683, 0.972, 0.3567, 0.972, 0.3674, 1.0, 0.2576, 1.0, 0.2317, 0.972, 0.2317, 0.528, 0.2683, 0.528, 0.2683, 0.972, 0.2317, 0.528, 0.1433, 0.528, 0.1326, 0.5, 0.2424, 0.5, 0.1433, 0.972, 0.2317, 0.972, 0.2424, 1.0, 0.1326, 1.0, 0.1067, 0.972, 0.1067, 0.528, 0.1433, 0.528, 0.1433, 0.972, 0.1067, 0.528, 0.01828, 0.528, 0.00757, 0.5, 0.1174, 0.5, 0.01828, 0.972, 0.1067, 0.972, 0.1174, 1.0, 0.00757, 1.0, 0.75, 0.4609, 0.8992, 0.3992, 0.9609, 0.25, 0.8992, 0.1008, 0.75, 0.03907, 0.6008, 0.1008, 0.5391, 0.25, 0.6008, 0.3992])
me_cube_001.materials.append(mat_woodhouse_01)
me_cube_001.materials.append(mat_woodhouse_02)
me_cube_001.materials.append(mat_drap_blanc)
me_cube_001.materials.append(mat_drapbleu)
me_cube_001.materials.append(mat_material_001)
me_cube_001.use_remesh_preserve_volume = False
me_cube_001.use_remesh_preserve_attributes = False
me_cube_001.use_mirror_vertex_groups = False
me_cube_001.update()
me_cylinder_001 = bpy.data.meshes.new('Cylinder.001')
me_cylinder_001.from_pydata([(0.1028, -0.06474, 4.868e-05), (0.1028, -0.06474, 2.18), (0.03302, -0.1118, 4.868e-05), (0.03302, -0.1118, 2.18), (-0.0496, -0.09577, 4.868e-05), (-0.0496, -0.09577, 2.18), (-0.09668, -0.02599, 4.868e-05), (-0.09668, -0.02599, 2.18), (-0.08063, 0.05663, 4.868e-05), (-0.08063, 0.05663, 2.18), (-0.01085, 0.1037, 4.868e-05), (-0.01085, 0.1037, 2.18), (0.07177, 0.08765, 4.868e-05), (0.07177, 0.08765, 2.18), (0.1188, 0.01788, 4.868e-05), (0.1188, 0.01788, 2.18), (0.05986, -0.1137, 0.6135), (0.1028, -0.06474, 1.317), (0.1041, -0.06282, 1.724), (0.0343, -0.1099, 1.726), (0.03302, -0.1118, 1.317), (-0.009896, -0.1608, 0.6154), (-0.04831, -0.09382, 1.727), (-0.0496, -0.09577, 1.317), (-0.09251, -0.1447, 0.6162), (-0.09539, -0.02405, 1.726), (-0.09668, -0.02599, 1.317), (-0.1396, -0.07495, 0.6154), (-0.07935, 0.05855, 1.724), (-0.08063, 0.05663, 1.317), (-0.1236, 0.007652, 0.6135), (-0.009594, 0.1056, 1.723), (-0.01085, 0.1037, 1.317), (-0.05379, 0.05471, 0.6116), (0.07302, 0.08955, 1.722), (0.07177, 0.08765, 1.317), (0.02882, 0.03865, 0.6108), (0.1201, 0.01978, 1.723), (0.1188, 0.01788, 1.317), (0.0759, -0.03112, 0.6116), (0.01108, -0.004058, 2.191), (0.07409, 0.09115, 2.01), (-0.008536, 0.1072, 2.01), (-0.07831, 0.06013, 2.01), (-0.09436, -0.02249, 2.01), (-0.04728, -0.09226, 2.01), (0.03534, -0.1083, 2.01), (0.1051, -0.06124, 2.01), (0.03302, -0.1118, 2.18), (0.1028, -0.06474, 2.18), (-0.0496, -0.09577, 2.18), (-0.09668, -0.02599, 2.18), (-0.08063, 0.05663, 2.18), (-0.01085, 0.1037, 2.18), (0.07177, 0.08765, 2.18), (0.1188, 0.01788, 2.18), (0.1212, 0.02138, 2.01), (0.06797, -0.08824, 2.18), (0.06694, -0.05642, 2.153), (0.0818, -0.05505, 0.9529), (0.01204, -0.1021, 0.9538), (-0.07059, -0.08606, 0.9542), (-0.1177, -0.01629, 0.9538), (-0.1016, 0.06632, 0.9529), (-0.03185, 0.1134, 0.952), (0.05077, 0.09733, 0.9516), (0.09785, 0.02756, 0.952), (0.2404, -0.1457, 1.811), (-0.2313, -0.1113, 1.781), (0.2411, -0.1014, 1.824), (-0.2306, -0.06985, 1.794), (0.2407, -0.08142, 1.862), (-0.231, -0.05115, 1.829), (0.2394, -0.09743, 1.902), (-0.2323, -0.06612, 1.866), (0.2379, -0.1401, 1.92), (-0.2338, -0.106, 1.883), (0.2371, -0.1843, 1.906), (-0.2345, -0.1474, 1.87), (0.2375, -0.2043, 1.868), (-0.2341, -0.1661, 1.835), (0.2388, -0.1883, 1.829), (-0.2328, -0.1511, 1.798), (0.2109, -0.1414, 1.812), (-0.01004, -0.1373, 1.797), (-0.09544, -0.1249, 1.791), (-0.09487, -0.08348, 1.804), (-0.009279, -0.09593, 1.81), (0.2115, -0.09994, 1.825), (-0.09534, -0.06478, 1.839), (-0.009678, -0.07723, 1.845), (0.211, -0.08124, 1.86), (-0.09659, -0.07975, 1.876), (-0.011, -0.0922, 1.882), (0.2097, -0.09621, 1.897), (-0.09788, -0.1196, 1.893), (-0.01248, -0.1321, 1.899), (0.2085, -0.1361, 1.914), (-0.09846, -0.161, 1.88), (-0.01324, -0.1735, 1.886), (0.2079, -0.1775, 1.901), (-0.09798, -0.1797, 1.845), (-0.01285, -0.1922, 1.851), (0.2084, -0.1962, 1.866), (-0.09673, -0.1648, 1.808), (-0.01152, -0.1772, 1.814), (0.2096, -0.1812, 1.829), (-0.2336, -0.1072, 1.831), (-0.2175, -0.1695, 1.836), (-0.2179, -0.1508, 1.872), (-0.2172, -0.1093, 1.884), (-0.2157, -0.06947, 1.867), (-0.2144, -0.05451, 1.831), (-0.214, -0.07321, 1.795), (-0.2147, -0.1146, 1.783), (-0.2305, -0.0658, 1.79), (-0.2313, -0.1101, 1.777), (-0.2309, -0.0458, 1.828), (-0.2322, -0.06181, 1.867), (-0.2338, -0.1044, 1.886), (-0.2345, -0.1487, 1.872), (-0.2341, -0.1687, 1.834), (-0.2328, -0.1527, 1.795), (-0.2162, -0.1545, 1.8), (-0.2309, -0.08798, 1.783), (-0.2288, -0.1039, 1.797), (0.08437, -0.1473, 1.804), (0.08504, -0.1059, 1.817), (0.0846, -0.08719, 1.852), (0.08331, -0.1022, 1.889), (0.08193, -0.142, 1.906), (0.08126, -0.1834, 1.893), (0.0817, -0.2021, 1.857), (0.08298, -0.1872, 1.821), (-0.2198, -0.1842, 1.447), (0.2521, -0.2153, 1.478), (-0.2207, -0.1762, 1.493), (0.2512, -0.2079, 1.52), (-0.2205, -0.1407, 1.518), (0.2514, -0.1747, 1.544), (-0.2193, -0.09846, 1.508), (0.2525, -0.1351, 1.534), (-0.2179, -0.07419, 1.468), (0.2539, -0.1125, 1.497), (-0.2171, -0.08215, 1.422), (0.2548, -0.1199, 1.454), (-0.2172, -0.1177, 1.397), (0.2546, -0.1531, 1.431), (-0.2184, -0.1599, 1.407), (0.2534, -0.1926, 1.441), (-0.1903, -0.1832, 1.452), (0.03057, -0.2045, 1.452), (0.1161, -0.205, 1.465), (0.1155, -0.1975, 1.508), (0.02962, -0.196, 1.501), (-0.191, -0.1757, 1.495), (0.1158, -0.1643, 1.532), (0.02985, -0.1585, 1.528), (-0.1907, -0.1425, 1.518), (0.1168, -0.1248, 1.522), (0.03111, -0.1138, 1.517), (-0.1897, -0.103, 1.509), (0.118, -0.1021, 1.485), (0.03268, -0.08809, 1.475), (-0.1885, -0.08029, 1.471), (0.1186, -0.1095, 1.442), (0.03363, -0.0965, 1.426), (-0.1878, -0.08772, 1.429), (0.1184, -0.1427, 1.419), (0.0334, -0.1341, 1.4), (-0.1881, -0.1209, 1.405), (0.1173, -0.1823, 1.428), (0.03213, -0.1788, 1.41), (-0.1891, -0.1605, 1.415), (0.2541, -0.1654, 1.489), (0.2379, -0.1515, 1.428), (0.2381, -0.1183, 1.451), (0.2373, -0.1109, 1.494), (0.2359, -0.1336, 1.531), (0.2348, -0.1731, 1.541), (0.2346, -0.2063, 1.517), (0.2354, -0.2137, 1.474), (0.2512, -0.2124, 1.524), (0.252, -0.2203, 1.478), (0.2514, -0.1769, 1.549), (0.2525, -0.1346, 1.539), (0.2539, -0.1103, 1.499), (0.2548, -0.1183, 1.453), (0.2546, -0.1538, 1.428), (0.2534, -0.1961, 1.438), (0.2368, -0.1911, 1.437), (0.2516, -0.2164, 1.501), (0.2495, -0.2003, 1.487), (-0.06382, -0.1935, 1.444), (-0.06462, -0.1856, 1.49), (-0.06436, -0.1501, 1.515), (-0.06321, -0.1079, 1.505), (-0.06183, -0.08367, 1.465), (-0.06103, -0.09161, 1.419), (-0.06129, -0.1271, 1.394), (-0.06244, -0.1693, 1.404), (0.2569, -0.1887, 1.153), (-0.2166, -0.1735, 1.148), (0.2565, -0.1467, 1.172), (-0.217, -0.1341, 1.166), (0.257, -0.1318, 1.21), (-0.2165, -0.1203, 1.202), (0.2582, -0.1529, 1.246), (-0.2155, -0.14, 1.235), (0.2594, -0.1976, 1.258), (-0.2145, -0.1818, 1.246), (0.2598, -0.2397, 1.238), (-0.2141, -0.2211, 1.228), (0.2593, -0.2545, 1.2), (-0.2146, -0.235, 1.192), (0.2581, -0.2334, 1.164), (-0.2156, -0.2152, 1.159), (0.2274, -0.186, 1.156), (0.006012, -0.1907, 1.15), (-0.08041, -0.1817, 1.15), (-0.08086, -0.1424, 1.168), (0.005636, -0.1513, 1.168), (0.2268, -0.1467, 1.174), (-0.0802, -0.1285, 1.204), (0.006114, -0.1375, 1.204), (0.2272, -0.1328, 1.21), (-0.07881, -0.1482, 1.238), (0.007166, -0.1572, 1.238), (0.2284, -0.1526, 1.243), (-0.07751, -0.19, 1.249), (0.008175, -0.199, 1.249), (0.2296, -0.1943, 1.254), (-0.07705, -0.2293, 1.231), (0.00855, -0.2383, 1.231), (0.2301, -0.2336, 1.236), (-0.07771, -0.2432, 1.195), (0.008072, -0.2522, 1.195), (0.2297, -0.2475, 1.2), (-0.0791, -0.2235, 1.161), (0.007021, -0.2324, 1.161), (0.2286, -0.2278, 1.167), (-0.2168, -0.1761, 1.196), (-0.1978, -0.2376, 1.192), (-0.1973, -0.2238, 1.229), (-0.1977, -0.1844, 1.246), (-0.1987, -0.1427, 1.235), (-0.1998, -0.1229, 1.202), (-0.2003, -0.1368, 1.166), (-0.1999, -0.1762, 1.148), (-0.2173, -0.1296, 1.163), (-0.2169, -0.1717, 1.144), (-0.2168, -0.1148, 1.202), (-0.2156, -0.1359, 1.237), (-0.2144, -0.1805, 1.249), (-0.214, -0.2226, 1.23), (-0.2145, -0.2374, 1.191), (-0.2157, -0.2163, 1.155), (-0.1989, -0.2179, 1.159), (-0.2171, -0.1507, 1.153), (-0.2137, -0.1681, 1.164), (0.1006, -0.1968, 1.151), (0.1003, -0.1575, 1.169), (0.101, -0.1436, 1.205), (0.1023, -0.1634, 1.238), (0.1035, -0.2051, 1.249), (0.1039, -0.2445, 1.232), (0.1032, -0.2583, 1.195), (0.1018, -0.2386, 1.162)], [], [(47, 58, 57), (46, 3, 5, 45), (45, 5, 7, 44), (44, 7, 9, 43), (43, 9, 11, 42), (42, 11, 13, 41), (5, 3, 48, 50), (41, 13, 15, 56), (56, 15, 1, 47), (0, 2, 4, 6, 8, 10, 12, 14), (14, 39, 16, 0), (66, 38, 17, 59), (38, 37, 18, 17), (12, 36, 39, 14), (65, 35, 38, 66), (35, 34, 37, 38), (10, 33, 36, 12), (64, 32, 35, 65), (32, 31, 34, 35), (8, 30, 33, 10), (63, 29, 32, 64), (29, 28, 31, 32), (6, 27, 30, 8), (62, 26, 29, 63), (26, 25, 28, 29), (4, 24, 27, 6), (61, 23, 26, 62), (23, 22, 25, 26), (2, 21, 24, 4), (60, 20, 23, 61), (20, 19, 22, 23), (0, 16, 21, 2), (59, 17, 20, 60), (17, 18, 19, 20), (22, 45, 44, 25), (11, 9, 52, 53), (1, 15, 55, 49), (7, 5, 50, 51), (13, 11, 53, 54), (9, 7, 51, 52), (15, 13, 54, 55), (40, 57, 58), (40, 50, 48), (40, 51, 50), (40, 52, 51), (40, 53, 52), (40, 54, 53), (40, 55, 54), (40, 49, 55), (25, 44, 43, 28), (28, 43, 42, 31), (31, 42, 41, 34), (34, 41, 56, 37), (37, 56, 47, 18), (19, 46, 45, 22), (18, 47, 46, 19), (57, 40, 48), (58, 1, 49), (47, 57, 3, 46), (3, 57, 48), (58, 49, 40), (58, 47, 1), (16, 59, 60, 21), (21, 60, 61, 24), (24, 61, 62, 27), (27, 62, 63, 30), (30, 63, 64, 33), (33, 64, 65, 36), (36, 65, 66, 39), (39, 66, 59, 16), (114, 125, 124), (113, 70, 72, 112), (112, 72, 74, 111), (111, 74, 76, 110), (110, 76, 78, 109), (109, 78, 80, 108), (72, 70, 115, 117), (108, 80, 82, 123), (123, 82, 68, 114), (67, 69, 71, 73, 75, 77, 79, 81), (81, 106, 83, 67), (133, 105, 84, 126), (105, 104, 85, 84), (79, 103, 106, 81), (132, 102, 105, 133), (102, 101, 104, 105), (77, 100, 103, 79), (131, 99, 102, 132), (99, 98, 101, 102), (75, 97, 100, 77), (130, 96, 99, 131), (96, 95, 98, 99), (73, 94, 97, 75), (129, 93, 96, 130), (93, 92, 95, 96), (71, 91, 94, 73), (128, 90, 93, 129), (90, 89, 92, 93), (69, 88, 91, 71), (127, 87, 90, 128), (87, 86, 89, 90), (67, 83, 88, 69), (126, 84, 87, 127), (84, 85, 86, 87), (89, 112, 111, 92), (78, 76, 119, 120), (68, 82, 122, 116), (74, 72, 117, 118), (80, 78, 120, 121), (76, 74, 118, 119), (82, 80, 121, 122), (107, 124, 125), (107, 117, 115), (107, 118, 117), (107, 119, 118), (107, 120, 119), (107, 121, 120), (107, 122, 121), (107, 116, 122), (92, 111, 110, 95), (95, 110, 109, 98), (98, 109, 108, 101), (101, 108, 123, 104), (104, 123, 114, 85), (86, 113, 112, 89), (85, 114, 113, 86), (124, 107, 115), (125, 68, 116), (114, 124, 70, 113), (70, 124, 115), (125, 116, 107), (125, 114, 68), (83, 126, 127, 88), (88, 127, 128, 91), (91, 128, 129, 94), (94, 129, 130, 97), (97, 130, 131, 100), (100, 131, 132, 103), (103, 132, 133, 106), (106, 133, 126, 83), (181, 192, 191), (180, 137, 139, 179), (179, 139, 141, 178), (178, 141, 143, 177), (177, 143, 145, 176), (176, 145, 147, 175), (139, 137, 182, 184), (175, 147, 149, 190), (190, 149, 135, 181), (134, 136, 138, 140, 142, 144, 146, 148), (148, 173, 150, 134), (200, 172, 151, 193), (172, 171, 152, 151), (146, 170, 173, 148), (199, 169, 172, 200), (169, 168, 171, 172), (144, 167, 170, 146), (198, 166, 169, 199), (166, 165, 168, 169), (142, 164, 167, 144), (197, 163, 166, 198), (163, 162, 165, 166), (140, 161, 164, 142), (196, 160, 163, 197), (160, 159, 162, 163), (138, 158, 161, 140), (195, 157, 160, 196), (157, 156, 159, 160), (136, 155, 158, 138), (194, 154, 157, 195), (154, 153, 156, 157), (134, 150, 155, 136), (193, 151, 154, 194), (151, 152, 153, 154), (156, 179, 178, 159), (145, 143, 186, 187), (135, 149, 189, 183), (141, 139, 184, 185), (147, 145, 187, 188), (143, 141, 185, 186), (149, 147, 188, 189), (174, 191, 192), (174, 184, 182), (174, 185, 184), (174, 186, 185), (174, 187, 186), (174, 188, 187), (174, 189, 188), (174, 183, 189), (159, 178, 177, 162), (162, 177, 176, 165), (165, 176, 175, 168), (168, 175, 190, 171), (171, 190, 181, 152), (153, 180, 179, 156), (152, 181, 180, 153), (191, 174, 182), (192, 135, 183), (181, 191, 137, 180), (137, 191, 182), (192, 183, 174), (192, 181, 135), (150, 193, 194, 155), (155, 194, 195, 158), (158, 195, 196, 161), (161, 196, 197, 164), (164, 197, 198, 167), (167, 198, 199, 170), (170, 199, 200, 173), (173, 200, 193, 150), (248, 259, 258), (247, 204, 206, 246), (246, 206, 208, 245), (245, 208, 210, 244), (244, 210, 212, 243), (243, 212, 214, 242), (206, 204, 249, 251), (242, 214, 216, 257), (257, 216, 202, 248), (201, 203, 205, 207, 209, 211, 213, 215), (215, 240, 217, 201), (267, 239, 218, 260), (239, 238, 219, 218), (213, 237, 240, 215), (266, 236, 239, 267), (236, 235, 238, 239), (211, 234, 237, 213), (265, 233, 236, 266), (233, 232, 235, 236), (209, 231, 234, 211), (264, 230, 233, 265), (230, 229, 232, 233), (207, 228, 231, 209), (263, 227, 230, 264), (227, 226, 229, 230), (205, 225, 228, 207), (262, 224, 227, 263), (224, 223, 226, 227), (203, 222, 225, 205), (261, 221, 224, 262), (221, 220, 223, 224), (201, 217, 222, 203), (260, 218, 221, 261), (218, 219, 220, 221), (223, 246, 245, 226), (212, 210, 253, 254), (202, 216, 256, 250), (208, 206, 251, 252), (214, 212, 254, 255), (210, 208, 252, 253), (216, 214, 255, 256), (241, 258, 259), (241, 251, 249), (241, 252, 251), (241, 253, 252), (241, 254, 253), (241, 255, 254), (241, 256, 255), (241, 250, 256), (226, 245, 244, 229), (229, 244, 243, 232), (232, 243, 242, 235), (235, 242, 257, 238), (238, 257, 248, 219), (220, 247, 246, 223), (219, 248, 247, 220), (258, 241, 249), (259, 202, 250), (248, 258, 204, 247), (204, 258, 249), (259, 250, 241), (259, 248, 202), (217, 260, 261, 222), (222, 261, 262, 225), (225, 262, 263, 228), (228, 263, 264, 231), (231, 264, 265, 234), (234, 265, 266, 237), (237, 266, 267, 240), (240, 267, 260, 217)])
me_cylinder_001.polygons.foreach_set('material_index', [0, 0, 0, 0, 0, 0, 0, 0, 0, 0, 0, 0, 0, 0, 0, 0, 0, 0, 0, 0, 0, 0, 0, 0, 0, 0, 0, 0, 0, 0, 0, 0, 0, 0, 0, 0, 0, 0, 0, 0, 0, 0, 0, 0, 0, 0, 0, 0, 0, 0, 0, 0, 0, 0, 0, 0, 0, 0, 0, 0, 0, 0, 0, 0, 0, 0, 0, 0, 0, 0, 1, 1, 1, 1, 1, 1, 1, 1, 1, 1, 1, 1, 1, 1, 1, 1, 1, 1, 1, 1, 1, 1, 1, 1, 1, 1, 1, 1, 1, 1, 1, 1, 1, 1, 1, 1, 1, 1, 1, 1, 1, 1, 1, 1, 1, 1, 1, 1, 1, 1, 1, 1, 1, 1, 1, 1, 1, 1, 1, 1, 1, 1, 1, 1, 1, 1, 1, 1, 1, 1, 1, 1, 1, 1, 1, 1, 1, 1, 1, 1, 1, 1, 1, 1, 1, 1, 1, 1, 1, 1, 1, 1, 1, 1, 1, 1, 1, 1, 1, 1, 1, 1, 1, 1, 1, 1, 1, 1, 1, 1, 1, 1, 1, 1, 1, 1, 1, 1, 1, 1, 1, 1, 1, 1, 1, 1, 1, 1, 1, 1, 1, 1, 1, 1, 1, 1, 1, 1, 1, 1, 1, 1, 1, 1, 1, 1, 1, 1, 1, 1, 1, 1, 1, 1, 1, 1, 1, 1, 1, 1, 1, 1, 1, 1, 1, 1, 1, 1, 1, 1, 1, 1, 1, 1, 1, 1, 1, 1, 1, 1, 1, 1, 1, 1, 1, 1, 1, 1, 1, 1, 1, 1, 1, 1, 1, 1, 1, 1, 1, 1, 1, 1, 1, 1, 1, 1, 1, 1, 1, 1])
_uv = me_cylinder_001.uv_layers.new(name='UVMap')
_uv.uv.foreach_set('vector', [1.0, 0.9892, 0.9854, 1.0, 0.9529, 1.0, 0.875, 0.9892, 0.875, 1.0, 0.75, 1.0, 0.75, 0.9892, 0.75, 0.9892, 0.75, 1.0, 0.625, 1.0, 0.625, 0.9892, 0.625, 0.9892, 0.625, 1.0, 0.5, 1.0, 0.5, 0.9892, 0.5, 0.9892, 0.5, 1.0, 0.375, 1.0, 0.375, 0.9892, 0.375, 0.9892, 0.375, 1.0, 0.25, 1.0, 0.25, 0.9892, 0.75, 1.0, 0.875, 1.0, 0.875, 1.0, 0.75, 1.0, 0.25, 0.9892, 0.25, 1.0, 0.125, 1.0, 0.125, 0.9892, 0.125, 0.9892, 0.125, 1.0, 0.0, 1.0, 0.0, 0.9892, 0.75, 0.49, 0.9197, 0.4197, 0.99, 0.25, 0.9197, 0.08029, 0.75, 0.01, 0.5803, 0.08029, 0.51, 0.25, 0.5803, 0.4197, 0.125, 0.5, 0.125, 0.625, 0.0, 0.625, 0.0, 0.5, 0.125, 0.6889, 0.125, 0.75, 0.0, 0.75, 0.0, 0.6889, 0.125, 0.75, 0.125, 0.875, 0.0, 0.875, 0.0, 0.75, 0.25, 0.5, 0.25, 0.625, 0.125, 0.625, 0.125, 0.5, 0.25, 0.6889, 0.25, 0.75, 0.125, 0.75, 0.125, 0.6889, 0.25, 0.75, 0.25, 0.875, 0.125, 0.875, 0.125, 0.75, 0.375, 0.5, 0.375, 0.625, 0.25, 0.625, 0.25, 0.5, 0.375, 0.6889, 0.375, 0.75, 0.25, 0.75, 0.25, 0.6889, 0.375, 0.75, 0.375, 0.875, 0.25, 0.875, 0.25, 0.75, 0.5, 0.5, 0.5, 0.625, 0.375, 0.625, 0.375, 0.5, 0.5, 0.6889, 0.5, 0.75, 0.375, 0.75, 0.375, 0.6889, 0.5, 0.75, 0.5, 0.875, 0.375, 0.875, 0.375, 0.75, 0.625, 0.5, 0.625, 0.625, 0.5, 0.625, 0.5, 0.5, 0.625, 0.6889, 0.625, 0.75, 0.5, 0.75, 0.5, 0.6889, 0.625, 0.75, 0.625, 0.875, 0.5, 0.875, 0.5, 0.75, 0.75, 0.5, 0.75, 0.625, 0.625, 0.625, 0.625, 0.5, 0.75, 0.6889, 0.75, 0.75, 0.625, 0.75, 0.625, 0.6889, 0.75, 0.75, 0.75, 0.875, 0.625, 0.875, 0.625, 0.75, 0.875, 0.5, 0.875, 0.625, 0.75, 0.625, 0.75, 0.5, 0.875, 0.6889, 0.875, 0.75, 0.75, 0.75, 0.75, 0.6889, 0.875, 0.75, 0.875, 0.875, 0.75, 0.875, 0.75, 0.75, 1.0, 0.5, 1.0, 0.625, 0.875, 0.625, 0.875, 0.5, 1.0, 0.6889, 1.0, 0.75, 0.875, 0.75, 0.875, 0.6889, 1.0, 0.75, 1.0, 0.875, 0.875, 0.875, 0.875, 0.75, 0.75, 0.875, 0.75, 0.9892, 0.625, 0.9892, 0.625, 0.875, 0.375, 1.0, 0.5, 1.0, 0.5, 1.0, 0.375, 1.0, 0.0, 1.0, 0.125, 1.0, 0.125, 1.0, 0.0, 1.0, 0.625, 1.0, 0.75, 1.0, 0.75, 1.0, 0.625, 1.0, 0.25, 1.0, 0.375, 1.0, 0.375, 1.0, 0.25, 1.0, 0.5, 1.0, 0.625, 1.0, 0.625, 1.0, 0.5, 1.0, 0.125, 1.0, 0.25, 1.0, 0.25, 1.0, 0.125, 1.0, 0.39, 0.39, 0.2971, 0.4705, 0.2766, 0.479, 0.4479, 0.25, 0.49, 0.25, 0.4197, 0.4197, 0.39, 0.11, 0.4197, 0.08029, 0.49, 0.25, 0.25, 0.05207, 0.25, 0.01, 0.4197, 0.08029, 0.11, 0.11, 0.08029, 0.08029, 0.25, 0.01, 0.05207, 0.25, 0.01, 0.25, 0.08029, 0.08029, 0.11, 0.39, 0.08029, 0.4197, 0.01, 0.25, 0.25, 0.4479, 0.25, 0.49, 0.08029, 0.4197, 0.625, 0.875, 0.625, 0.9892, 0.5, 0.9892, 0.5, 0.875, 0.5, 0.875, 0.5, 0.9892, 0.375, 0.9892, 0.375, 0.875, 0.375, 0.875, 0.375, 0.9892, 0.25, 0.9892, 0.25, 0.875, 0.25, 0.875, 0.25, 0.9892, 0.125, 0.9892, 0.125, 0.875, 0.125, 0.875, 0.125, 0.9892, 0.0, 0.9892, 0.0, 0.875, 0.875, 0.875, 0.875, 0.9892, 0.75, 0.9892, 0.75, 0.875, 1.0, 0.875, 0.9588, 0.9892, 0.875, 0.9892, 0.875, 0.875, 0.3347, 0.4549, 0.39, 0.39, 0.4197, 0.4197, 0.9854, 1.0, 1.0, 1.0, 1.0, 1.0, 0.9588, 0.9892, 0.9529, 1.0, 0.875, 1.0, 0.875, 0.9892, 0.875, 1.0, 0.9376, 1.0, 0.875, 1.0, 0.2766, 0.479, 0.25, 0.49, 0.39, 0.39, 0.9854, 1.0, 1.0, 0.9892, 1.0, 1.0, 1.0, 0.625, 1.0, 0.6889, 0.875, 0.6889, 0.875, 0.625, 0.875, 0.625, 0.875, 0.6889, 0.75, 0.6889, 0.75, 0.625, 0.75, 0.625, 0.75, 0.6889, 0.625, 0.6889, 0.625, 0.625, 0.625, 0.625, 0.625, 0.6889, 0.5, 0.6889, 0.5, 0.625, 0.5, 0.625, 0.5, 0.6889, 0.375, 0.6889, 0.375, 0.625, 0.375, 0.625, 0.375, 0.6889, 0.25, 0.6889, 0.25, 0.625, 0.25, 0.625, 0.25, 0.6889, 0.125, 0.6889, 0.125, 0.625, 0.125, 0.625, 0.125, 0.6889, 0.0, 0.6889, 0.0, 0.625, 1.0, 0.9892, 0.9854, 1.0, 0.9529, 1.0, 0.875, 0.9892, 0.875, 1.0, 0.75, 1.0, 0.75, 0.9892, 0.75, 0.9892, 0.75, 1.0, 0.625, 1.0, 0.625, 0.9892, 0.625, 0.9892, 0.625, 1.0, 0.5, 1.0, 0.5, 0.9892, 0.5, 0.9892, 0.5, 1.0, 0.375, 1.0, 0.375, 0.9892, 0.375, 0.9892, 0.375, 1.0, 0.25, 1.0, 0.25, 0.9892, 0.75, 1.0, 0.875, 1.0, 0.875, 1.0, 0.75, 1.0, 0.25, 0.9892, 0.25, 1.0, 0.125, 1.0, 0.125, 0.9892, 0.125, 0.9892, 0.125, 1.0, 0.0, 1.0, 0.0, 0.9892, 0.75, 0.49, 0.9197, 0.4197, 0.99, 0.25, 0.9197, 0.08029, 0.75, 0.01, 0.5803, 0.08029, 0.51, 0.25, 0.5803, 0.4197, 0.125, 0.5, 0.125, 0.625, 0.0, 0.625, 0.0, 0.5, 0.125, 0.6889, 0.125, 0.75, 0.0, 0.75, 0.0, 0.6889, 0.125, 0.75, 0.125, 0.875, 0.0, 0.875, 0.0, 0.75, 0.25, 0.5, 0.25, 0.625, 0.125, 0.625, 0.125, 0.5, 0.25, 0.6889, 0.25, 0.75, 0.125, 0.75, 0.125, 0.6889, 0.25, 0.75, 0.25, 0.875, 0.125, 0.875, 0.125, 0.75, 0.375, 0.5, 0.375, 0.625, 0.25, 0.625, 0.25, 0.5, 0.375, 0.6889, 0.375, 0.75, 0.25, 0.75, 0.25, 0.6889, 0.375, 0.75, 0.375, 0.875, 0.25, 0.875, 0.25, 0.75, 0.5, 0.5, 0.5, 0.625, 0.375, 0.625, 0.375, 0.5, 0.5, 0.6889, 0.5, 0.75, 0.375, 0.75, 0.375, 0.6889, 0.5, 0.75, 0.5, 0.875, 0.375, 0.875, 0.375, 0.75, 0.625, 0.5, 0.625, 0.625, 0.5, 0.625, 0.5, 0.5, 0.625, 0.6889, 0.625, 0.75, 0.5, 0.75, 0.5, 0.6889, 0.625, 0.75, 0.625, 0.875, 0.5, 0.875, 0.5, 0.75, 0.75, 0.5, 0.75, 0.625, 0.625, 0.625, 0.625, 0.5, 0.75, 0.6889, 0.75, 0.75, 0.625, 0.75, 0.625, 0.6889, 0.75, 0.75, 0.75, 0.875, 0.625, 0.875, 0.625, 0.75, 0.875, 0.5, 0.875, 0.625, 0.75, 0.625, 0.75, 0.5, 0.875, 0.6889, 0.875, 0.75, 0.75, 0.75, 0.75, 0.6889, 0.875, 0.75, 0.875, 0.875, 0.75, 0.875, 0.75, 0.75, 1.0, 0.5, 1.0, 0.625, 0.875, 0.625, 0.875, 0.5, 1.0, 0.6889, 1.0, 0.75, 0.875, 0.75, 0.875, 0.6889, 1.0, 0.75, 1.0, 0.875, 0.875, 0.875, 0.875, 0.75, 0.75, 0.875, 0.75, 0.9892, 0.625, 0.9892, 0.625, 0.875, 0.375, 1.0, 0.5, 1.0, 0.5, 1.0, 0.375, 1.0, 0.0, 1.0, 0.125, 1.0, 0.125, 1.0, 0.0, 1.0, 0.625, 1.0, 0.75, 1.0, 0.75, 1.0, 0.625, 1.0, 0.25, 1.0, 0.375, 1.0, 0.375, 1.0, 0.25, 1.0, 0.5, 1.0, 0.625, 1.0, 0.625, 1.0, 0.5, 1.0, 0.125, 1.0, 0.25, 1.0, 0.25, 1.0, 0.125, 1.0, 0.39, 0.39, 0.2971, 0.4705, 0.2766, 0.479, 0.4479, 0.25, 0.49, 0.25, 0.4197, 0.4197, 0.39, 0.11, 0.4197, 0.08029, 0.49, 0.25, 0.25, 0.05207, 0.25, 0.01, 0.4197, 0.08029, 0.11, 0.11, 0.08029, 0.08029, 0.25, 0.01, 0.05207, 0.25, 0.01, 0.25, 0.08029, 0.08029, 0.11, 0.39, 0.08029, 0.4197, 0.01, 0.25, 0.25, 0.4479, 0.25, 0.49, 0.08029, 0.4197, 0.625, 0.875, 0.625, 0.9892, 0.5, 0.9892, 0.5, 0.875, 0.5, 0.875, 0.5, 0.9892, 0.375, 0.9892, 0.375, 0.875, 0.375, 0.875, 0.375, 0.9892, 0.25, 0.9892, 0.25, 0.875, 0.25, 0.875, 0.25, 0.9892, 0.125, 0.9892, 0.125, 0.875, 0.125, 0.875, 0.125, 0.9892, 0.0, 0.9892, 0.0, 0.875, 0.875, 0.875, 0.875, 0.9892, 0.75, 0.9892, 0.75, 0.875, 1.0, 0.875, 0.9588, 0.9892, 0.875, 0.9892, 0.875, 0.875, 0.3347, 0.4549, 0.39, 0.39, 0.4197, 0.4197, 0.9854, 1.0, 1.0, 1.0, 1.0, 1.0, 0.9588, 0.9892, 0.9529, 1.0, 0.875, 1.0, 0.875, 0.9892, 0.875, 1.0, 0.9376, 1.0, 0.875, 1.0, 0.2766, 0.479, 0.25, 0.49, 0.39, 0.39, 0.9854, 1.0, 1.0, 0.9892, 1.0, 1.0, 1.0, 0.625, 1.0, 0.6889, 0.875, 0.6889, 0.875, 0.625, 0.875, 0.625, 0.875, 0.6889, 0.75, 0.6889, 0.75, 0.625, 0.75, 0.625, 0.75, 0.6889, 0.625, 0.6889, 0.625, 0.625, 0.625, 0.625, 0.625, 0.6889, 0.5, 0.6889, 0.5, 0.625, 0.5, 0.625, 0.5, 0.6889, 0.375, 0.6889, 0.375, 0.625, 0.375, 0.625, 0.375, 0.6889, 0.25, 0.6889, 0.25, 0.625, 0.25, 0.625, 0.25, 0.6889, 0.125, 0.6889, 0.125, 0.625, 0.125, 0.625, 0.125, 0.6889, 0.0, 0.6889, 0.0, 0.625, 1.0, 0.9892, 0.9854, 1.0, 0.9529, 1.0, 0.875, 0.9892, 0.875, 1.0, 0.75, 1.0, 0.75, 0.9892, 0.75, 0.9892, 0.75, 1.0, 0.625, 1.0, 0.625, 0.9892, 0.625, 0.9892, 0.625, 1.0, 0.5, 1.0, 0.5, 0.9892, 0.5, 0.9892, 0.5, 1.0, 0.375, 1.0, 0.375, 0.9892, 0.375, 0.9892, 0.375, 1.0, 0.25, 1.0, 0.25, 0.9892, 0.75, 1.0, 0.875, 1.0, 0.875, 1.0, 0.75, 1.0, 0.25, 0.9892, 0.25, 1.0, 0.125, 1.0, 0.125, 0.9892, 0.125, 0.9892, 0.125, 1.0, 0.0, 1.0, 0.0, 0.9892, 0.75, 0.49, 0.9197, 0.4197, 0.99, 0.25, 0.9197, 0.08029, 0.75, 0.01, 0.5803, 0.08029, 0.51, 0.25, 0.5803, 0.4197, 0.125, 0.5, 0.125, 0.625, 0.0, 0.625, 0.0, 0.5, 0.125, 0.6889, 0.125, 0.75, 0.0, 0.75, 0.0, 0.6889, 0.125, 0.75, 0.125, 0.875, 0.0, 0.875, 0.0, 0.75, 0.25, 0.5, 0.25, 0.625, 0.125, 0.625, 0.125, 0.5, 0.25, 0.6889, 0.25, 0.75, 0.125, 0.75, 0.125, 0.6889, 0.25, 0.75, 0.25, 0.875, 0.125, 0.875, 0.125, 0.75, 0.375, 0.5, 0.375, 0.625, 0.25, 0.625, 0.25, 0.5, 0.375, 0.6889, 0.375, 0.75, 0.25, 0.75, 0.25, 0.6889, 0.375, 0.75, 0.375, 0.875, 0.25, 0.875, 0.25, 0.75, 0.5, 0.5, 0.5, 0.625, 0.375, 0.625, 0.375, 0.5, 0.5, 0.6889, 0.5, 0.75, 0.375, 0.75, 0.375, 0.6889, 0.5, 0.75, 0.5, 0.875, 0.375, 0.875, 0.375, 0.75, 0.625, 0.5, 0.625, 0.625, 0.5, 0.625, 0.5, 0.5, 0.625, 0.6889, 0.625, 0.75, 0.5, 0.75, 0.5, 0.6889, 0.625, 0.75, 0.625, 0.875, 0.5, 0.875, 0.5, 0.75, 0.75, 0.5, 0.75, 0.625, 0.625, 0.625, 0.625, 0.5, 0.75, 0.6889, 0.75, 0.75, 0.625, 0.75, 0.625, 0.6889, 0.75, 0.75, 0.75, 0.875, 0.625, 0.875, 0.625, 0.75, 0.875, 0.5, 0.875, 0.625, 0.75, 0.625, 0.75, 0.5, 0.875, 0.6889, 0.875, 0.75, 0.75, 0.75, 0.75, 0.6889, 0.875, 0.75, 0.875, 0.875, 0.75, 0.875, 0.75, 0.75, 1.0, 0.5, 1.0, 0.625, 0.875, 0.625, 0.875, 0.5, 1.0, 0.6889, 1.0, 0.75, 0.875, 0.75, 0.875, 0.6889, 1.0, 0.75, 1.0, 0.875, 0.875, 0.875, 0.875, 0.75, 0.75, 0.875, 0.75, 0.9892, 0.625, 0.9892, 0.625, 0.875, 0.375, 1.0, 0.5, 1.0, 0.5, 1.0, 0.375, 1.0, 0.0, 1.0, 0.125, 1.0, 0.125, 1.0, 0.0, 1.0, 0.625, 1.0, 0.75, 1.0, 0.75, 1.0, 0.625, 1.0, 0.25, 1.0, 0.375, 1.0, 0.375, 1.0, 0.25, 1.0, 0.5, 1.0, 0.625, 1.0, 0.625, 1.0, 0.5, 1.0, 0.125, 1.0, 0.25, 1.0, 0.25, 1.0, 0.125, 1.0, 0.39, 0.39, 0.2971, 0.4705, 0.2766, 0.479, 0.4479, 0.25, 0.49, 0.25, 0.4197, 0.4197, 0.39, 0.11, 0.4197, 0.08029, 0.49, 0.25, 0.25, 0.05207, 0.25, 0.01, 0.4197, 0.08029, 0.11, 0.11, 0.08029, 0.08029, 0.25, 0.01, 0.05207, 0.25, 0.01, 0.25, 0.08029, 0.08029, 0.11, 0.39, 0.08029, 0.4197, 0.01, 0.25, 0.25, 0.4479, 0.25, 0.49, 0.08029, 0.4197, 0.625, 0.875, 0.625, 0.9892, 0.5, 0.9892, 0.5, 0.875, 0.5, 0.875, 0.5, 0.9892, 0.375, 0.9892, 0.375, 0.875, 0.375, 0.875, 0.375, 0.9892, 0.25, 0.9892, 0.25, 0.875, 0.25, 0.875, 0.25, 0.9892, 0.125, 0.9892, 0.125, 0.875, 0.125, 0.875, 0.125, 0.9892, 0.0, 0.9892, 0.0, 0.875, 0.875, 0.875, 0.875, 0.9892, 0.75, 0.9892, 0.75, 0.875, 1.0, 0.875, 0.9588, 0.9892, 0.875, 0.9892, 0.875, 0.875, 0.3347, 0.4549, 0.39, 0.39, 0.4197, 0.4197, 0.9854, 1.0, 1.0, 1.0, 1.0, 1.0, 0.9588, 0.9892, 0.9529, 1.0, 0.875, 1.0, 0.875, 0.9892, 0.875, 1.0, 0.9376, 1.0, 0.875, 1.0, 0.2766, 0.479, 0.25, 0.49, 0.39, 0.39, 0.9854, 1.0, 1.0, 0.9892, 1.0, 1.0, 1.0, 0.625, 1.0, 0.6889, 0.875, 0.6889, 0.875, 0.625, 0.875, 0.625, 0.875, 0.6889, 0.75, 0.6889, 0.75, 0.625, 0.75, 0.625, 0.75, 0.6889, 0.625, 0.6889, 0.625, 0.625, 0.625, 0.625, 0.625, 0.6889, 0.5, 0.6889, 0.5, 0.625, 0.5, 0.625, 0.5, 0.6889, 0.375, 0.6889, 0.375, 0.625, 0.375, 0.625, 0.375, 0.6889, 0.25, 0.6889, 0.25, 0.625, 0.25, 0.625, 0.25, 0.6889, 0.125, 0.6889, 0.125, 0.625, 0.125, 0.625, 0.125, 0.6889, 0.0, 0.6889, 0.0, 0.625, 1.0, 0.9892, 0.9854, 1.0, 0.9529, 1.0, 0.875, 0.9892, 0.875, 1.0, 0.75, 1.0, 0.75, 0.9892, 0.75, 0.9892, 0.75, 1.0, 0.625, 1.0, 0.625, 0.9892, 0.625, 0.9892, 0.625, 1.0, 0.5, 1.0, 0.5, 0.9892, 0.5, 0.9892, 0.5, 1.0, 0.375, 1.0, 0.375, 0.9892, 0.375, 0.9892, 0.375, 1.0, 0.25, 1.0, 0.25, 0.9892, 0.75, 1.0, 0.875, 1.0, 0.875, 1.0, 0.75, 1.0, 0.25, 0.9892, 0.25, 1.0, 0.125, 1.0, 0.125, 0.9892, 0.125, 0.9892, 0.125, 1.0, 0.0, 1.0, 0.0, 0.9892, 0.75, 0.49, 0.9197, 0.4197, 0.99, 0.25, 0.9197, 0.08029, 0.75, 0.01, 0.5803, 0.08029, 0.51, 0.25, 0.5803, 0.4197, 0.125, 0.5, 0.125, 0.625, 0.0, 0.625, 0.0, 0.5, 0.125, 0.6889, 0.125, 0.75, 0.0, 0.75, 0.0, 0.6889, 0.125, 0.75, 0.125, 0.875, 0.0, 0.875, 0.0, 0.75, 0.25, 0.5, 0.25, 0.625, 0.125, 0.625, 0.125, 0.5, 0.25, 0.6889, 0.25, 0.75, 0.125, 0.75, 0.125, 0.6889, 0.25, 0.75, 0.25, 0.875, 0.125, 0.875, 0.125, 0.75, 0.375, 0.5, 0.375, 0.625, 0.25, 0.625, 0.25, 0.5, 0.375, 0.6889, 0.375, 0.75, 0.25, 0.75, 0.25, 0.6889, 0.375, 0.75, 0.375, 0.875, 0.25, 0.875, 0.25, 0.75, 0.5, 0.5, 0.5, 0.625, 0.375, 0.625, 0.375, 0.5, 0.5, 0.6889, 0.5, 0.75, 0.375, 0.75, 0.375, 0.6889, 0.5, 0.75, 0.5, 0.875, 0.375, 0.875, 0.375, 0.75, 0.625, 0.5, 0.625, 0.625, 0.5, 0.625, 0.5, 0.5, 0.625, 0.6889, 0.625, 0.75, 0.5, 0.75, 0.5, 0.6889, 0.625, 0.75, 0.625, 0.875, 0.5, 0.875, 0.5, 0.75, 0.75, 0.5, 0.75, 0.625, 0.625, 0.625, 0.625, 0.5, 0.75, 0.6889, 0.75, 0.75, 0.625, 0.75, 0.625, 0.6889, 0.75, 0.75, 0.75, 0.875, 0.625, 0.875, 0.625, 0.75, 0.875, 0.5, 0.875, 0.625, 0.75, 0.625, 0.75, 0.5, 0.875, 0.6889, 0.875, 0.75, 0.75, 0.75, 0.75, 0.6889, 0.875, 0.75, 0.875, 0.875, 0.75, 0.875, 0.75, 0.75, 1.0, 0.5, 1.0, 0.625, 0.875, 0.625, 0.875, 0.5, 1.0, 0.6889, 1.0, 0.75, 0.875, 0.75, 0.875, 0.6889, 1.0, 0.75, 1.0, 0.875, 0.875, 0.875, 0.875, 0.75, 0.75, 0.875, 0.75, 0.9892, 0.625, 0.9892, 0.625, 0.875, 0.375, 1.0, 0.5, 1.0, 0.5, 1.0, 0.375, 1.0, 0.0, 1.0, 0.125, 1.0, 0.125, 1.0, 0.0, 1.0, 0.625, 1.0, 0.75, 1.0, 0.75, 1.0, 0.625, 1.0, 0.25, 1.0, 0.375, 1.0, 0.375, 1.0, 0.25, 1.0, 0.5, 1.0, 0.625, 1.0, 0.625, 1.0, 0.5, 1.0, 0.125, 1.0, 0.25, 1.0, 0.25, 1.0, 0.125, 1.0, 0.39, 0.39, 0.2971, 0.4705, 0.2766, 0.479, 0.4479, 0.25, 0.49, 0.25, 0.4197, 0.4197, 0.39, 0.11, 0.4197, 0.08029, 0.49, 0.25, 0.25, 0.05207, 0.25, 0.01, 0.4197, 0.08029, 0.11, 0.11, 0.08029, 0.08029, 0.25, 0.01, 0.05207, 0.25, 0.01, 0.25, 0.08029, 0.08029, 0.11, 0.39, 0.08029, 0.4197, 0.01, 0.25, 0.25, 0.4479, 0.25, 0.49, 0.08029, 0.4197, 0.625, 0.875, 0.625, 0.9892, 0.5, 0.9892, 0.5, 0.875, 0.5, 0.875, 0.5, 0.9892, 0.375, 0.9892, 0.375, 0.875, 0.375, 0.875, 0.375, 0.9892, 0.25, 0.9892, 0.25, 0.875, 0.25, 0.875, 0.25, 0.9892, 0.125, 0.9892, 0.125, 0.875, 0.125, 0.875, 0.125, 0.9892, 0.0, 0.9892, 0.0, 0.875, 0.875, 0.875, 0.875, 0.9892, 0.75, 0.9892, 0.75, 0.875, 1.0, 0.875, 0.9588, 0.9892, 0.875, 0.9892, 0.875, 0.875, 0.3347, 0.4549, 0.39, 0.39, 0.4197, 0.4197, 0.9854, 1.0, 1.0, 1.0, 1.0, 1.0, 0.9588, 0.9892, 0.9529, 1.0, 0.875, 1.0, 0.875, 0.9892, 0.875, 1.0, 0.9376, 1.0, 0.875, 1.0, 0.2766, 0.479, 0.25, 0.49, 0.39, 0.39, 0.9854, 1.0, 1.0, 0.9892, 1.0, 1.0, 1.0, 0.625, 1.0, 0.6889, 0.875, 0.6889, 0.875, 0.625, 0.875, 0.625, 0.875, 0.6889, 0.75, 0.6889, 0.75, 0.625, 0.75, 0.625, 0.75, 0.6889, 0.625, 0.6889, 0.625, 0.625, 0.625, 0.625, 0.625, 0.6889, 0.5, 0.6889, 0.5, 0.625, 0.5, 0.625, 0.5, 0.6889, 0.375, 0.6889, 0.375, 0.625, 0.375, 0.625, 0.375, 0.6889, 0.25, 0.6889, 0.25, 0.625, 0.25, 0.625, 0.25, 0.6889, 0.125, 0.6889, 0.125, 0.625, 0.125, 0.625, 0.125, 0.6889, 0.0, 0.6889, 0.0, 0.625])
me_cylinder_001.materials.append(mat_wooddeck)
me_cylinder_001.materials.append(mat_woodhouse_02)
me_cylinder_001.use_remesh_fix_poles = True
me_cylinder_001.use_remesh_preserve_attributes = False
me_cylinder_001.update()

# ---- objects
ob_toit = bpy.data.objects.new('Toit', me_cube_001)
ob_baton = bpy.data.objects.new('Baton', me_cylinder_001)

# ---- transforms, parenting, visibility, modifiers, constraints
ob_toit.location = (-2.286, 0.2497, 1.328)
ob_toit.lock_rotations_4d = False
ob_toit.empty_display_type = 'ARROWS'
ob_toit.lineart.crease_threshold = 0.0
ob_baton.location = (0.07499, -2.753, -4.864e-05)

# ---- collection membership
scene.collection.objects.link(ob_toit)
scene.collection.objects.link(ob_baton)

# ---- scene / render settings (as saved in the file)
scene.frame_start = 1; scene.frame_end = 250; scene.frame_set(1)
scene.render.engine = 'BLENDER_EEVEE_NEXT'
scene.cycles.sampling_pattern = 'TABULATED_SOBOL'
scene.cycles.use_light_tree = False
scene.view_settings.view_transform = 'Filmic'
bpy.context.view_layer.update()

# ---- added for rendering (the .blend has no active camera and no usable light): camera, sun
cam_auto = bpy.data.cameras.new('AutoCamera')
cam_auto.lens = 50.0
cam_auto.sensor_width = 36.0
cam_auto.clip_end = 1000.0
ob_auto_camera = bpy.data.objects.new('AutoCamera', cam_auto)
scene.collection.objects.link(ob_auto_camera)
ob_auto_camera.location = (3.94162, -7.4291, 5.39058)
ob_auto_camera.rotation_euler = (1.09748, -7.21219e-08, 0.694738)
scene.camera = ob_auto_camera
light_auto_sun = bpy.data.lights.new('AutoSun', 'SUN')
light_auto_sun.energy = 3.0
light_auto_sun.angle = 0.0523599
ob_auto_sun = bpy.data.objects.new('AutoSun', light_auto_sun)
scene.collection.objects.link(ob_auto_sun)
ob_auto_sun.rotation_euler = (0.872665, 0.174533, 0.523599)
bpy.context.view_layer.update()
